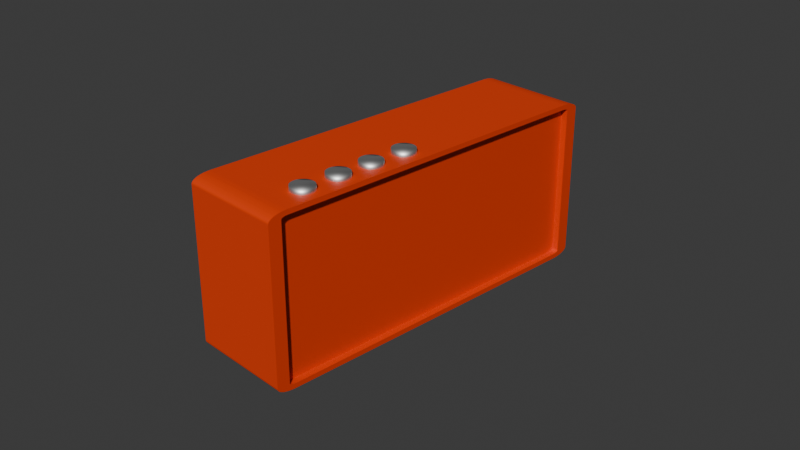 # Source: jukebox.blend  (saved by Blender 4.0.36; exported with 4.5.12 LTS)
import bpy
from mathutils import Matrix  # noqa: F401  (used for matrix-valued properties, if any)

bpy.ops.wm.read_factory_settings(use_empty=True)
scene = bpy.context.scene
scene.name = 'Scene'

# ---- collections
col_collection = bpy.data.collections.new('Collection'); scene.collection.children.link(col_collection)
col_handle = bpy.data.collections.new('Handle'); scene.collection.children.link(col_handle)

# ---- materials (node trees are filled in below, after node groups)
mat_material = bpy.data.materials.new('Material')
mat_material.alpha_threshold = 0.0
mat_material.roughness = 0.5
mat_material.line_color = (0.0, 0.0, 0.0, 1.0)
mat_dial = bpy.data.materials.new('Dial')

# ---- material node trees
mat_material.use_nodes = True; mat_material.node_tree.nodes.clear()
_N = mat_material.node_tree.nodes; _L = mat_material.node_tree.links
n0 = _N.new('ShaderNodeOutputMaterial'); n0.name = 'Material Output'; n0.location = (300, 300)
n1 = _N.new('ShaderNodeBsdfPrincipled'); n1.name = 'Principled BSDF'; n1.location = (10, 300)
n1.inputs[0].default_value = (0.8034, 0.04648, 0.0007251, 1.0)
n1.inputs[3].default_value = 1.45
_L.new(n1.outputs[0], n0.inputs[0])
n0.is_active_output = True
mat_dial.use_nodes = True; mat_dial.node_tree.nodes.clear()
_N = mat_dial.node_tree.nodes; _L = mat_dial.node_tree.links
n0 = _N.new('ShaderNodeBsdfPrincipled'); n0.name = 'Principled BSDF'; n0.location = (10, 300)
n0.inputs[1].default_value = 1.0
n0.inputs[3].default_value = 1.45
n1 = _N.new('ShaderNodeOutputMaterial'); n1.name = 'Material Output'; n1.location = (300, 300)
_L.new(n0.outputs[0], n1.inputs[0])
n1.is_active_output = True

# ---- world
world_world = bpy.data.worlds.new('World'); scene.world = world_world
world_world.use_nodes = True; world_world.node_tree.nodes.clear()
_N = world_world.node_tree.nodes; _L = world_world.node_tree.links
n0 = _N.new('ShaderNodeOutputWorld'); n0.name = 'World Output'; n0.location = (300, 300)
n1 = _N.new('ShaderNodeBackground'); n1.name = 'Background'; n1.location = (10, 300)
n1.inputs[0].default_value = (0.05088, 0.05088, 0.05088, 1.0)
_L.new(n1.outputs[0], n0.inputs[0])
n0.is_active_output = True
world_world.color = (0.05088, 0.05088, 0.05088)
world_world.use_sun_shadow = False
world_world.sun_shadow_jitter_overblur = 0.0

# ---- cameras
cam_camera = bpy.data.cameras.new('Camera')
cam_camera.clip_end = 100.0
cam_camera.ortho_scale = 7.314

# ---- meshes
me_cube = bpy.data.meshes.new('Cube')
me_cube.from_pydata([(1.0, 0.932, 1.06), (1.0, 0.8975, 1.095), (1.0, 0.9317, 1.065), (1.0, 0.9312, 1.069), (1.0, 0.9303, 1.072), (1.0, 0.9291, 1.075), (1.0, 0.9275, 1.078), (1.0, 0.9257, 1.081), (1.0, 0.9235, 1.084), (1.0, 0.9211, 1.086), (1.0, 0.9184, 1.088), (1.0, 0.9156, 1.09), (1.0, 0.9125, 1.092), (1.0, 0.9093, 1.093), (1.0, 0.906, 1.094), (1.0, 0.9027, 1.094), (1.0, 0.8975, -1.095), (1.0, 0.932, -1.06), (1.0, 0.9027, -1.094), (1.0, 0.906, -1.094), (1.0, 0.9093, -1.093), (1.0, 0.9125, -1.092), (1.0, 0.9156, -1.09), (1.0, 0.9184, -1.088), (1.0, 0.9211, -1.086), (1.0, 0.9235, -1.084), (1.0, 0.9257, -1.081), (1.0, 0.9275, -1.078), (1.0, 0.9291, -1.075), (1.0, 0.9303, -1.072), (1.0, 0.9312, -1.069), (1.0, 0.9317, -1.065), (1.0, -0.8975, 1.095), (1.0, -0.932, 1.06), (1.0, -0.9027, 1.094), (1.0, -0.906, 1.094), (1.0, -0.9093, 1.093), (1.0, -0.9125, 1.092), (1.0, -0.9156, 1.09), (1.0, -0.9184, 1.088), (1.0, -0.9211, 1.086), (1.0, -0.9235, 1.084), (1.0, -0.9257, 1.081), (1.0, -0.9275, 1.078), (1.0, -0.9291, 1.075), (1.0, -0.9303, 1.072), (1.0, -0.9312, 1.069), (1.0, -0.9317, 1.065), (1.0, -0.932, -1.06), (1.0, -0.8975, -1.095), (1.0, -0.9317, -1.065), (1.0, -0.9312, -1.069), (1.0, -0.9303, -1.072), (1.0, -0.9291, -1.075), (1.0, -0.9275, -1.078), (1.0, -0.9257, -1.081), (1.0, -0.9235, -1.084), (1.0, -0.9211, -1.086), (1.0, -0.9184, -1.088), (1.0, -0.9156, -1.09), (1.0, -0.9125, -1.092), (1.0, -0.9093, -1.093), (1.0, -0.906, -1.094), (1.0, -0.9027, -1.094), (-1.0, 0.8992, 1.163), (-1.0, 1.0, 1.062), (-1.0, 0.9098, 1.162), (-1.0, 0.9202, 1.16), (-1.0, 0.9304, 1.158), (-1.0, 0.9402, 1.154), (-1.0, 0.9496, 1.149), (-1.0, 0.9585, 1.143), (-1.0, 0.9667, 1.137), (-1.0, 0.9741, 1.129), (-1.0, 0.9808, 1.121), (-1.0, 0.9865, 1.112), (-1.0, 0.9913, 1.103), (-1.0, 0.9951, 1.093), (-1.0, 0.9978, 1.083), (-1.0, 0.9994, 1.072), (-1.0, 1.0, -1.062), (-1.0, 0.8992, -1.163), (-1.0, 0.9994, -1.072), (-1.0, 0.9978, -1.083), (-1.0, 0.9951, -1.093), (-1.0, 0.9913, -1.103), (-1.0, 0.9865, -1.112), (-1.0, 0.9808, -1.121), (-1.0, 0.9741, -1.129), (-1.0, 0.9667, -1.137), (-1.0, 0.9585, -1.143), (-1.0, 0.9496, -1.149), (-1.0, 0.9402, -1.154), (-1.0, 0.9304, -1.158), (-1.0, 0.9202, -1.16), (-1.0, 0.9098, -1.162), (-1.0, -1.0, 1.062), (-1.0, -0.8992, 1.163), (-1.0, -0.9994, 1.072), (-1.0, -0.9978, 1.083), (-1.0, -0.9951, 1.093), (-1.0, -0.9913, 1.103), (-1.0, -0.9865, 1.112), (-1.0, -0.9808, 1.121), (-1.0, -0.9741, 1.129), (-1.0, -0.9667, 1.137), (-1.0, -0.9585, 1.143), (-1.0, -0.9496, 1.149), (-1.0, -0.9402, 1.154), (-1.0, -0.9304, 1.158), (-1.0, -0.9202, 1.16), (-1.0, -0.9098, 1.162), (-1.0, -0.8992, -1.163), (-1.0, -1.0, -1.062), (-1.0, -0.9098, -1.162), (-1.0, -0.9202, -1.16), (-1.0, -0.9304, -1.158), (-1.0, -0.9402, -1.154), (-1.0, -0.9496, -1.149), (-1.0, -0.9585, -1.143), (-1.0, -0.9667, -1.137), (-1.0, -0.9741, -1.129), (-1.0, -0.9808, -1.121), (-1.0, -0.9865, -1.112), (-1.0, -0.9913, -1.103), (-1.0, -0.9951, -1.093), (-1.0, -0.9978, -1.083), (-1.0, -0.9994, -1.072), (1.0, 0.9098, -1.162), (1.0, 0.8992, -1.163), (1.0, 0.9202, -1.16), (1.0, 0.9304, -1.158), (1.0, 0.9402, -1.154), (1.0, 0.9496, -1.149), (1.0, 0.9585, -1.143), (1.0, 0.9667, -1.137), (1.0, 0.9741, -1.129), (1.0, 0.9808, -1.121), (1.0, 0.9865, -1.112), (1.0, 0.9913, -1.103), (1.0, 0.9951, -1.093), (1.0, 0.9978, -1.083), (1.0, 0.9994, -1.072), (1.0, 1.0, -1.062), (1.0, -0.9098, 1.162), (1.0, -0.8992, 1.163), (1.0, -0.9202, 1.16), (1.0, -0.9304, 1.158), (1.0, -0.9402, 1.154), (1.0, -0.9496, 1.149), (1.0, -0.9585, 1.143), (1.0, -0.9667, 1.137), (1.0, -0.9741, 1.129), (1.0, -0.9808, 1.121), (1.0, -0.9865, 1.112), (1.0, -0.9913, 1.103), (1.0, -0.9951, 1.093), (1.0, -0.9978, 1.083), (1.0, -0.9994, 1.072), (1.0, -1.0, 1.062), (1.0, -0.8992, -1.163), (1.0, -0.9098, -1.162), (1.0, -0.9202, -1.16), (1.0, -0.9304, -1.158), (1.0, -0.9402, -1.154), (1.0, -0.9496, -1.149), (1.0, -0.9585, -1.143), (1.0, -0.9667, -1.137), (1.0, -0.9741, -1.129), (1.0, -0.9808, -1.121), (1.0, -0.9865, -1.112), (1.0, -0.9913, -1.103), (1.0, -0.9951, -1.093), (1.0, -0.9978, -1.083), (1.0, -0.9994, -1.072), (1.0, -1.0, -1.062), (1.0, 0.8992, 1.163), (1.0, 0.9098, 1.162), (1.0, 0.9202, 1.16), (1.0, 0.9304, 1.158), (1.0, 0.9402, 1.154), (1.0, 0.9496, 1.149), (1.0, 0.9585, 1.143), (1.0, 0.9667, 1.137), (1.0, 0.9741, 1.129), (1.0, 0.9808, 1.121), (1.0, 0.9865, 1.112), (1.0, 0.9913, 1.103), (1.0, 0.9951, 1.093), (1.0, 0.9978, 1.083), (1.0, 0.9994, 1.072), (1.0, 1.0, 1.062), (0.8651, 0.9027, -1.094), (0.8651, 0.8975, -1.095), (0.8651, 0.906, -1.094), (0.8651, 0.9093, -1.093), (0.8651, 0.9125, -1.092), (0.8651, 0.9156, -1.09), (0.8651, 0.9184, -1.088), (0.8651, 0.9211, -1.086), (0.8651, 0.9235, -1.084), (0.8651, 0.9257, -1.081), (0.8651, 0.9275, -1.078), (0.8651, 0.9291, -1.075), (0.8651, 0.9303, -1.072), (0.8651, 0.9312, -1.069), (0.8651, 0.9317, -1.065), (0.8651, 0.932, -1.06), (0.8651, -0.9027, 1.094), (0.8651, -0.8975, 1.095), (0.8651, -0.906, 1.094), (0.8651, -0.9093, 1.093), (0.8651, -0.9125, 1.092), (0.8651, -0.9156, 1.09), (0.8651, -0.9184, 1.088), (0.8651, -0.9211, 1.086), (0.8651, -0.9235, 1.084), (0.8651, -0.9257, 1.081), (0.8651, -0.9275, 1.078), (0.8651, -0.9291, 1.075), (0.8651, -0.9303, 1.072), (0.8651, -0.9312, 1.069), (0.8651, -0.9317, 1.065), (0.8651, -0.932, 1.06), (0.8651, -0.8975, -1.095), (0.8651, -0.9027, -1.094), (0.8651, -0.906, -1.094), (0.8651, -0.9093, -1.093), (0.8651, -0.9125, -1.092), (0.8651, -0.9156, -1.09), (0.8651, -0.9184, -1.088), (0.8651, -0.9211, -1.086), (0.8651, -0.9235, -1.084), (0.8651, -0.9257, -1.081), (0.8651, -0.9275, -1.078), (0.8651, -0.9291, -1.075), (0.8651, -0.9303, -1.072), (0.8651, -0.9312, -1.069), (0.8651, -0.9317, -1.065), (0.8651, -0.932, -1.06), (0.8651, 0.8975, 1.095), (0.8651, 0.9027, 1.094), (0.8651, 0.906, 1.094), (0.8651, 0.9093, 1.093), (0.8651, 0.9125, 1.092), (0.8651, 0.9156, 1.09), (0.8651, 0.9184, 1.088), (0.8651, 0.9211, 1.086), (0.8651, 0.9235, 1.084), (0.8651, 0.9257, 1.081), (0.8651, 0.9275, 1.078), (0.8651, 0.9291, 1.075), (0.8651, 0.9303, 1.072), (0.8651, 0.9312, 1.069), (0.8651, 0.9317, 1.065), (0.8651, 0.932, 1.06)], [], [(81, 129, 160, 112), (112, 114, 115, 116, 117, 118, 119, 120, 121, 122, 123, 124, 125, 126, 127, 113, 96, 98, 99, 100, 101, 102, 103, 104, 105, 106, 107, 108, 109, 110, 111, 97, 64, 66, 67, 68, 69, 70, 71, 72, 73, 74, 75, 76, 77, 78, 79, 65, 80, 82, 83, 84, 85, 86, 87, 88, 89, 90, 91, 92, 93, 94, 95, 81), (175, 159, 96, 113), (176, 64, 97, 145), (52, 53, 235, 236), (129, 81, 95, 128), (128, 95, 94, 130), (130, 94, 93, 131), (131, 93, 92, 132), (132, 92, 91, 133), (133, 91, 90, 134), (134, 90, 89, 135), (135, 89, 88, 136), (136, 88, 87, 137), (137, 87, 86, 138), (138, 86, 85, 139), (139, 85, 84, 140), (140, 84, 83, 141), (141, 83, 82, 142), (142, 82, 80, 143), (145, 97, 111, 144), (144, 111, 110, 146), (146, 110, 109, 147), (147, 109, 108, 148), (148, 108, 107, 149), (149, 107, 106, 150), (150, 106, 105, 151), (151, 105, 104, 152), (152, 104, 103, 153), (153, 103, 102, 154), (154, 102, 101, 155), (155, 101, 100, 156), (156, 100, 99, 157), (157, 99, 98, 158), (158, 98, 96, 159), (112, 160, 161, 114), (114, 161, 162, 115), (115, 162, 163, 116), (116, 163, 164, 117), (117, 164, 165, 118), (118, 165, 166, 119), (119, 166, 167, 120), (120, 167, 168, 121), (121, 168, 169, 122), (122, 169, 170, 123), (123, 170, 171, 124), (124, 171, 172, 125), (125, 172, 173, 126), (126, 173, 174, 127), (127, 174, 175, 113), (64, 176, 177, 66), (66, 177, 178, 67), (67, 178, 179, 68), (68, 179, 180, 69), (69, 180, 181, 70), (70, 181, 182, 71), (71, 182, 183, 72), (72, 183, 184, 73), (73, 184, 185, 74), (74, 185, 186, 75), (75, 186, 187, 76), (76, 187, 188, 77), (77, 188, 189, 78), (78, 189, 190, 79), (79, 190, 191, 65), (80, 65, 191, 143), (18, 16, 129, 128), (19, 18, 128, 130), (20, 19, 130, 131), (21, 20, 131, 132), (22, 21, 132, 133), (23, 22, 133, 134), (24, 23, 134, 135), (25, 24, 135, 136), (26, 25, 136, 137), (27, 26, 137, 138), (28, 27, 138, 139), (29, 28, 139, 140), (30, 29, 140, 141), (31, 30, 141, 142), (17, 31, 142, 143), (34, 32, 145, 144), (35, 34, 144, 146), (36, 35, 146, 147), (37, 36, 147, 148), (38, 37, 148, 149), (39, 38, 149, 150), (40, 39, 150, 151), (41, 40, 151, 152), (42, 41, 152, 153), (43, 42, 153, 154), (44, 43, 154, 155), (45, 44, 155, 156), (46, 45, 156, 157), (47, 46, 157, 158), (33, 47, 158, 159), (49, 63, 161, 160), (63, 62, 162, 161), (62, 61, 163, 162), (61, 60, 164, 163), (60, 59, 165, 164), (59, 58, 166, 165), (58, 57, 167, 166), (57, 56, 168, 167), (56, 55, 169, 168), (55, 54, 170, 169), (54, 53, 171, 170), (53, 52, 172, 171), (52, 51, 173, 172), (51, 50, 174, 173), (50, 48, 175, 174), (1, 15, 177, 176), (15, 14, 178, 177), (14, 13, 179, 178), (13, 12, 180, 179), (12, 11, 181, 180), (11, 10, 182, 181), (10, 9, 183, 182), (9, 8, 184, 183), (8, 7, 185, 184), (7, 6, 186, 185), (6, 5, 187, 186), (5, 4, 188, 187), (4, 3, 189, 188), (3, 2, 190, 189), (2, 0, 191, 190), (0, 17, 143, 191), (16, 49, 160, 129), (32, 1, 176, 145), (48, 33, 159, 175), (193, 192, 194, 195, 196, 197, 198, 199, 200, 201, 202, 203, 204, 205, 206, 207, 255, 254, 253, 252, 251, 250, 249, 248, 247, 246, 245, 244, 243, 242, 241, 240, 209, 208, 210, 211, 212, 213, 214, 215, 216, 217, 218, 219, 220, 221, 222, 223, 239, 238, 237, 236, 235, 234, 233, 232, 231, 230, 229, 228, 227, 226, 225, 224), (32, 34, 208, 209), (51, 52, 236, 237), (34, 35, 210, 208), (50, 51, 237, 238), (35, 36, 211, 210), (48, 50, 238, 239), (36, 37, 212, 211), (15, 1, 240, 241), (37, 38, 213, 212), (14, 15, 241, 242), (38, 39, 214, 213), (13, 14, 242, 243), (39, 40, 215, 214), (12, 13, 243, 244), (40, 41, 216, 215), (11, 12, 244, 245), (41, 42, 217, 216), (10, 11, 245, 246), (42, 43, 218, 217), (9, 10, 246, 247), (43, 44, 219, 218), (8, 9, 247, 248), (44, 45, 220, 219), (16, 18, 192, 193), (7, 8, 248, 249), (45, 46, 221, 220), (18, 19, 194, 192), (6, 7, 249, 250), (46, 47, 222, 221), (19, 20, 195, 194), (5, 6, 250, 251), (47, 33, 223, 222), (20, 21, 196, 195), (4, 5, 251, 252), (63, 49, 224, 225), (21, 22, 197, 196), (3, 4, 252, 253), (62, 63, 225, 226), (22, 23, 198, 197), (2, 3, 253, 254), (61, 62, 226, 227), (23, 24, 199, 198), (0, 2, 254, 255), (60, 61, 227, 228), (24, 25, 200, 199), (17, 0, 255, 207), (59, 60, 228, 229), (25, 26, 201, 200), (49, 16, 193, 224), (58, 59, 229, 230), (26, 27, 202, 201), (1, 32, 209, 240), (57, 58, 230, 231), (27, 28, 203, 202), (33, 48, 239, 223), (56, 57, 231, 232), (28, 29, 204, 203), (55, 56, 232, 233), (29, 30, 205, 204), (54, 55, 233, 234), (30, 31, 206, 205), (53, 54, 234, 235), (31, 17, 207, 206)])
_uv = me_cube.uv_layers.new(name='UVMap')
_uv.uv.foreach_set('vector', [0.125, 0.5126, 0.375, 0.5126, 0.375, 0.7374, 0.125, 0.7374, 0.375, 0.0126, 0.3751, 0.01128, 0.3752, 0.009977, 0.3755, 0.008703, 0.3759, 0.007473, 0.3765, 0.006298, 0.3771, 0.005192, 0.3778, 0.004168, 0.3786, 0.003235, 0.3795, 0.002406, 0.3804, 0.001688, 0.3814, 0.001089, 0.3825, 0.0006165, 0.3836, 0.0002753, 0.3847, 6.901e-05, 0.3858, 0.0, 0.6142, 0.0, 0.6153, 6.901e-05, 0.6164, 0.0002753, 0.6175, 0.0006165, 0.6186, 0.001089, 0.6196, 0.001688, 0.6205, 0.002406, 0.6214, 0.003235, 0.6222, 0.004168, 0.6229, 0.005192, 0.6235, 0.006298, 0.6241, 0.007473, 0.6245, 0.008703, 0.6248, 0.009977, 0.6249, 0.01128, 0.625, 0.0126, 0.625, 0.2374, 0.6249, 0.2387, 0.6248, 0.24, 0.6245, 0.2413, 0.6241, 0.2425, 0.6235, 0.2437, 0.6229, 0.2448, 0.6222, 0.2458, 0.6214, 0.2468, 0.6205, 0.2476, 0.6196, 0.2483, 0.6186, 0.2489, 0.6175, 0.2494, 0.6164, 0.2497, 0.6153, 0.2499, 0.6142, 0.25, 0.3858, 0.25, 0.3847, 0.2499, 0.3836, 0.2497, 0.3825, 0.2494, 0.3814, 0.2489, 0.3804, 0.2483, 0.3795, 0.2476, 0.3786, 0.2468, 0.3778, 0.2458, 0.3771, 0.2448, 0.3765, 0.2437, 0.3759, 0.2425, 0.3755, 0.2413, 0.3752, 0.24, 0.3751, 0.2387, 0.375, 0.2374, 0.3858, 0.75, 0.6142, 0.75, 0.6142, 1.0, 0.3858, 1.0, 0.625, 0.5126, 0.875, 0.5126, 0.875, 0.7374, 0.625, 0.7374, 0.3847, 0.7413, 0.3844, 0.7411, 0.3844, 0.7411, 0.3847, 0.7413, 0.375, 0.5126, 0.125, 0.5126, 0.125, 0.5113, 0.375, 0.5113, 0.375, 0.5113, 0.125, 0.5113, 0.125, 0.51, 0.375, 0.51, 0.375, 0.51, 0.125, 0.51, 0.125, 0.5087, 0.375, 0.5087, 0.375, 0.5087, 0.125, 0.5087, 0.125, 0.5075, 0.375, 0.5075, 0.375, 0.5075, 0.125, 0.5075, 0.125, 0.5063, 0.375, 0.5063, 0.375, 0.5063, 0.125, 0.5063, 0.125, 0.5052, 0.375, 0.5052, 0.375, 0.5052, 0.125, 0.5052, 0.125, 0.5042, 0.375, 0.5042, 0.375, 0.5042, 0.125, 0.5042, 0.125, 0.5, 0.375, 0.5, 0.375, 0.5, 0.375, 0.25, 0.3795, 0.25, 0.3795, 0.5, 0.3795, 0.5, 0.3795, 0.25, 0.3804, 0.25, 0.3804, 0.5, 0.3804, 0.5, 0.3804, 0.25, 0.3814, 0.25, 0.3814, 0.5, 0.3814, 0.5, 0.3814, 0.25, 0.3825, 0.25, 0.3825, 0.5, 0.3825, 0.5, 0.3825, 0.25, 0.3836, 0.25, 0.3836, 0.5, 0.3836, 0.5, 0.3836, 0.25, 0.3847, 0.25, 0.3847, 0.5, 0.3847, 0.5, 0.3847, 0.25, 0.3858, 0.25, 0.3858, 0.5, 0.625, 0.7374, 0.875, 0.7374, 0.875, 0.7387, 0.625, 0.7387, 0.625, 0.7387, 0.875, 0.7387, 0.875, 0.74, 0.625, 0.74, 0.625, 0.74, 0.875, 0.74, 0.875, 0.7413, 0.625, 0.7413, 0.625, 0.7413, 0.875, 0.7413, 0.875, 0.7425, 0.625, 0.7425, 0.625, 0.7425, 0.875, 0.7425, 0.875, 0.7437, 0.625, 0.7437, 0.625, 0.7437, 0.875, 0.7437, 0.875, 0.7448, 0.625, 0.7448, 0.625, 0.7448, 0.875, 0.7448, 0.875, 0.75, 0.625, 0.75, 0.625, 0.75, 0.625, 1.0, 0.6214, 1.0, 0.6214, 0.75, 0.6214, 0.75, 0.6214, 1.0, 0.6205, 1.0, 0.6205, 0.75, 0.6205, 0.75, 0.6205, 1.0, 0.6196, 1.0, 0.6196, 0.75, 0.6196, 0.75, 0.6196, 1.0, 0.6186, 1.0, 0.6186, 0.75, 0.6186, 0.75, 0.6186, 1.0, 0.6175, 1.0, 0.6175, 0.75, 0.6175, 0.75, 0.6175, 1.0, 0.6164, 1.0, 0.6164, 0.75, 0.6164, 0.75, 0.6164, 1.0, 0.6153, 1.0, 0.6153, 0.75, 0.6153, 0.75, 0.6153, 1.0, 0.6142, 1.0, 0.6142, 0.75, 0.125, 0.7374, 0.375, 0.7374, 0.375, 0.7387, 0.125, 0.7387, 0.125, 0.7387, 0.375, 0.7387, 0.375, 0.74, 0.125, 0.74, 0.125, 0.74, 0.375, 0.74, 0.375, 0.7413, 0.125, 0.7413, 0.125, 0.7413, 0.375, 0.7413, 0.375, 0.7425, 0.125, 0.7425, 0.125, 0.7425, 0.375, 0.7425, 0.375, 0.7437, 0.125, 0.7437, 0.125, 0.7437, 0.375, 0.7437, 0.375, 0.7448, 0.125, 0.7448, 0.125, 0.7448, 0.375, 0.7448, 0.375, 0.7458, 0.125, 0.7458, 0.125, 0.7458, 0.375, 0.7458, 0.375, 0.75, 0.125, 0.75, 0.375, 1.0, 0.375, 0.75, 0.3795, 0.75, 0.3795, 1.0, 0.3795, 1.0, 0.3795, 0.75, 0.3804, 0.75, 0.3804, 1.0, 0.3804, 1.0, 0.3804, 0.75, 0.3814, 0.75, 0.3814, 1.0, 0.3814, 1.0, 0.3814, 0.75, 0.3825, 0.75, 0.3825, 1.0, 0.3825, 1.0, 0.3825, 0.75, 0.3836, 0.75, 0.3836, 1.0, 0.3836, 1.0, 0.3836, 0.75, 0.3847, 0.75, 0.3847, 1.0, 0.3847, 1.0, 0.3847, 0.75, 0.3858, 0.75, 0.3858, 1.0, 0.875, 0.5126, 0.625, 0.5126, 0.625, 0.5113, 0.875, 0.5113, 0.875, 0.5113, 0.625, 0.5113, 0.625, 0.51, 0.875, 0.51, 0.875, 0.51, 0.625, 0.51, 0.625, 0.5087, 0.875, 0.5087, 0.875, 0.5087, 0.625, 0.5087, 0.625, 0.5075, 0.875, 0.5075, 0.875, 0.5075, 0.625, 0.5075, 0.625, 0.5063, 0.875, 0.5063, 0.875, 0.5063, 0.625, 0.5063, 0.625, 0.5052, 0.875, 0.5052, 0.875, 0.5052, 0.625, 0.5052, 0.625, 0.5, 0.875, 0.5, 0.625, 0.25, 0.625, 0.5, 0.6214, 0.5, 0.6214, 0.25, 0.6214, 0.25, 0.6214, 0.5, 0.6205, 0.5, 0.6205, 0.25, 0.6205, 0.25, 0.6205, 0.5, 0.6196, 0.5, 0.6196, 0.25, 0.6196, 0.25, 0.6196, 0.5, 0.6186, 0.5, 0.6186, 0.25, 0.6186, 0.25, 0.6186, 0.5, 0.6175, 0.5, 0.6175, 0.25, 0.6175, 0.25, 0.6175, 0.5, 0.6164, 0.5, 0.6164, 0.25, 0.6164, 0.25, 0.6164, 0.5, 0.6153, 0.5, 0.6153, 0.25, 0.6153, 0.25, 0.6153, 0.5, 0.6142, 0.5, 0.6142, 0.25, 0.3858, 0.25, 0.6142, 0.25, 0.6142, 0.5, 0.3858, 0.5, 0.3823, 0.5122, 0.3823, 0.5128, 0.375, 0.5126, 0.3751, 0.5113, 0.3824, 0.5117, 0.3823, 0.5122, 0.3751, 0.5113, 0.3752, 0.51, 0.3825, 0.5113, 0.3824, 0.5117, 0.3752, 0.51, 0.3755, 0.5087, 0.3826, 0.5109, 0.3825, 0.5113, 0.3755, 0.5087, 0.3759, 0.5075, 0.3828, 0.5106, 0.3826, 0.5109, 0.3759, 0.5075, 0.3765, 0.5063, 0.383, 0.5102, 0.3828, 0.5106, 0.3765, 0.5063, 0.3771, 0.5052, 0.3832, 0.5099, 0.383, 0.5102, 0.3771, 0.5052, 0.3778, 0.5042, 0.3835, 0.5096, 0.3832, 0.5099, 0.3778, 0.5042, 0.3786, 0.5032, 0.3838, 0.5093, 0.3835, 0.5096, 0.3786, 0.5032, 0.3795, 0.5024, 0.3841, 0.5091, 0.3838, 0.5093, 0.3795, 0.5024, 0.3804, 0.5017, 0.3844, 0.5089, 0.3841, 0.5091, 0.3804, 0.5017, 0.3814, 0.5011, 0.3847, 0.5087, 0.3844, 0.5089, 0.3814, 0.5011, 0.3825, 0.5006, 0.3851, 0.5086, 0.3847, 0.5087, 0.3825, 0.5006, 0.3836, 0.5003, 0.3855, 0.5085, 0.3851, 0.5086, 0.3836, 0.5003, 0.3847, 0.5001, 0.386, 0.5085, 0.3855, 0.5085, 0.3847, 0.5001, 0.3858, 0.5, 0.6177, 0.7378, 0.6177, 0.7372, 0.625, 0.7374, 0.6249, 0.7387, 0.6176, 0.7383, 0.6177, 0.7378, 0.6249, 0.7387, 0.6248, 0.74, 0.6175, 0.7387, 0.6176, 0.7383, 0.6248, 0.74, 0.6245, 0.7413, 0.6174, 0.7391, 0.6175, 0.7387, 0.6245, 0.7413, 0.6241, 0.7425, 0.6172, 0.7394, 0.6174, 0.7391, 0.6241, 0.7425, 0.6235, 0.7437, 0.617, 0.7398, 0.6172, 0.7394, 0.6235, 0.7437, 0.6229, 0.7448, 0.6168, 0.7401, 0.617, 0.7398, 0.6229, 0.7448, 0.6222, 0.7458, 0.6165, 0.7404, 0.6168, 0.7401, 0.6222, 0.7458, 0.6214, 0.7468, 0.6162, 0.7407, 0.6165, 0.7404, 0.6214, 0.7468, 0.6205, 0.7476, 0.6159, 0.7409, 0.6162, 0.7407, 0.6205, 0.7476, 0.6196, 0.7483, 0.6156, 0.7411, 0.6159, 0.7409, 0.6196, 0.7483, 0.6186, 0.7489, 0.6153, 0.7413, 0.6156, 0.7411, 0.6186, 0.7489, 0.6175, 0.7494, 0.6149, 0.7414, 0.6153, 0.7413, 0.6175, 0.7494, 0.6164, 0.7497, 0.6145, 0.7415, 0.6149, 0.7414, 0.6164, 0.7497, 0.6153, 0.7499, 0.614, 0.7415, 0.6145, 0.7415, 0.6153, 0.7499, 0.6142, 0.75, 0.3823, 0.7372, 0.3823, 0.7378, 0.3751, 0.7387, 0.375, 0.7374, 0.3823, 0.7378, 0.3824, 0.7383, 0.3752, 0.74, 0.3751, 0.7387, 0.3824, 0.7383, 0.3825, 0.7387, 0.3755, 0.7413, 0.3752, 0.74, 0.3825, 0.7387, 0.3826, 0.7391, 0.3759, 0.7425, 0.3755, 0.7413, 0.3826, 0.7391, 0.3828, 0.7394, 0.3765, 0.7437, 0.3759, 0.7425, 0.3828, 0.7394, 0.383, 0.7398, 0.3771, 0.7448, 0.3765, 0.7437, 0.383, 0.7398, 0.3832, 0.7401, 0.3778, 0.7458, 0.3771, 0.7448, 0.3832, 0.7401, 0.3835, 0.7404, 0.3786, 0.7468, 0.3778, 0.7458, 0.3835, 0.7404, 0.3838, 0.7407, 0.3795, 0.7476, 0.3786, 0.7468, 0.3838, 0.7407, 0.3841, 0.7409, 0.3804, 0.7483, 0.3795, 0.7476, 0.3841, 0.7409, 0.3844, 0.7411, 0.3814, 0.7489, 0.3804, 0.7483, 0.3844, 0.7411, 0.3847, 0.7413, 0.3825, 0.7494, 0.3814, 0.7489, 0.3847, 0.7413, 0.3851, 0.7414, 0.3836, 0.7497, 0.3825, 0.7494, 0.3851, 0.7414, 0.3855, 0.7415, 0.3847, 0.7499, 0.3836, 0.7497, 0.3855, 0.7415, 0.386, 0.7415, 0.3858, 0.75, 0.3847, 0.7499, 0.6177, 0.5128, 0.6177, 0.5122, 0.6249, 0.5113, 0.625, 0.5126, 0.6177, 0.5122, 0.6176, 0.5117, 0.6248, 0.51, 0.6249, 0.5113, 0.6176, 0.5117, 0.6175, 0.5113, 0.6245, 0.5087, 0.6248, 0.51, 0.6175, 0.5113, 0.6174, 0.5109, 0.6241, 0.5075, 0.6245, 0.5087, 0.6174, 0.5109, 0.6172, 0.5106, 0.6235, 0.5063, 0.6241, 0.5075, 0.6172, 0.5106, 0.617, 0.5102, 0.6229, 0.5052, 0.6235, 0.5063, 0.617, 0.5102, 0.6168, 0.5099, 0.6222, 0.5042, 0.6229, 0.5052, 0.6168, 0.5099, 0.6165, 0.5096, 0.6214, 0.5032, 0.6222, 0.5042, 0.6165, 0.5096, 0.6162, 0.5093, 0.6205, 0.5024, 0.6214, 0.5032, 0.6162, 0.5093, 0.6159, 0.5091, 0.6196, 0.5017, 0.6205, 0.5024, 0.6159, 0.5091, 0.6156, 0.5089, 0.6186, 0.5011, 0.6196, 0.5017, 0.6156, 0.5089, 0.6153, 0.5087, 0.6175, 0.5006, 0.6186, 0.5011, 0.6153, 0.5087, 0.6149, 0.5086, 0.6164, 0.5003, 0.6175, 0.5006, 0.6149, 0.5086, 0.6145, 0.5085, 0.6153, 0.5001, 0.6164, 0.5003, 0.6145, 0.5085, 0.614, 0.5085, 0.6142, 0.5, 0.6153, 0.5001, 0.614, 0.5085, 0.386, 0.5085, 0.3858, 0.5, 0.6142, 0.5, 0.3823, 0.5128, 0.3823, 0.7372, 0.375, 0.7374, 0.375, 0.5126, 0.6177, 0.7372, 0.6177, 0.5128, 0.625, 0.5126, 0.625, 0.7374, 0.386, 0.7415, 0.614, 0.7415, 0.6142, 0.75, 0.3858, 0.75, 0.3823, 0.5128, 0.3823, 0.5122, 0.3824, 0.5117, 0.3825, 0.5113, 0.3826, 0.5109, 0.3828, 0.5106, 0.383, 0.5102, 0.3832, 0.5099, 0.3835, 0.5096, 0.3838, 0.5093, 0.3841, 0.5091, 0.3844, 0.5089, 0.3847, 0.5087, 0.3851, 0.5086, 0.3855, 0.5085, 0.386, 0.5085, 0.614, 0.5085, 0.6145, 0.5085, 0.6149, 0.5086, 0.6153, 0.5087, 0.6156, 0.5089, 0.6159, 0.5091, 0.6162, 0.5093, 0.6165, 0.5096, 0.6168, 0.5099, 0.617, 0.5102, 0.6172, 0.5106, 0.6174, 0.5109, 0.6175, 0.5113, 0.6176, 0.5117, 0.6177, 0.5122, 0.6177, 0.5128, 0.6177, 0.7372, 0.6177, 0.7378, 0.6176, 0.7383, 0.6175, 0.7387, 0.6174, 0.7391, 0.6172, 0.7394, 0.617, 0.7398, 0.6168, 0.7401, 0.6165, 0.7404, 0.6162, 0.7407, 0.6159, 0.7409, 0.6156, 0.7411, 0.6153, 0.7413, 0.6149, 0.7414, 0.6145, 0.7415, 0.614, 0.7415, 0.386, 0.7415, 0.3855, 0.7415, 0.3851, 0.7414, 0.3847, 0.7413, 0.3844, 0.7411, 0.3841, 0.7409, 0.3838, 0.7407, 0.3835, 0.7404, 0.3832, 0.7401, 0.383, 0.7398, 0.3828, 0.7394, 0.3826, 0.7391, 0.3825, 0.7387, 0.3824, 0.7383, 0.3823, 0.7378, 0.3823, 0.7372, 0.6177, 0.7372, 0.6177, 0.7378, 0.6177, 0.7378, 0.6177, 0.7372, 0.3851, 0.7414, 0.3847, 0.7413, 0.3847, 0.7413, 0.3851, 0.7414, 0.6177, 0.7378, 0.6176, 0.7383, 0.6176, 0.7383, 0.6177, 0.7378, 0.3855, 0.7415, 0.3851, 0.7414, 0.3851, 0.7414, 0.3855, 0.7415, 0.6176, 0.7383, 0.6175, 0.7387, 0.6175, 0.7387, 0.6176, 0.7383, 0.386, 0.7415, 0.3855, 0.7415, 0.3855, 0.7415, 0.386, 0.7415, 0.6175, 0.7387, 0.6174, 0.7391, 0.6174, 0.7391, 0.6175, 0.7387, 0.6177, 0.5122, 0.6177, 0.5128, 0.6177, 0.5128, 0.6177, 0.5122, 0.6174, 0.7391, 0.6172, 0.7394, 0.6172, 0.7394, 0.6174, 0.7391, 0.6176, 0.5117, 0.6177, 0.5122, 0.6177, 0.5122, 0.6176, 0.5117, 0.6172, 0.7394, 0.617, 0.7398, 0.617, 0.7398, 0.6172, 0.7394, 0.6175, 0.5113, 0.6176, 0.5117, 0.6176, 0.5117, 0.6175, 0.5113, 0.617, 0.7398, 0.6168, 0.7401, 0.6168, 0.7401, 0.617, 0.7398, 0.6174, 0.5109, 0.6175, 0.5113, 0.6175, 0.5113, 0.6174, 0.5109, 0.6168, 0.7401, 0.6165, 0.7404, 0.6165, 0.7404, 0.6168, 0.7401, 0.6172, 0.5106, 0.6174, 0.5109, 0.6174, 0.5109, 0.6172, 0.5106, 0.6165, 0.7404, 0.6162, 0.7407, 0.6162, 0.7407, 0.6165, 0.7404, 0.617, 0.5102, 0.6172, 0.5106, 0.6172, 0.5106, 0.617, 0.5102, 0.6162, 0.7407, 0.6159, 0.7409, 0.6159, 0.7409, 0.6162, 0.7407, 0.6168, 0.5099, 0.617, 0.5102, 0.617, 0.5102, 0.6168, 0.5099, 0.6159, 0.7409, 0.6156, 0.7411, 0.6156, 0.7411, 0.6159, 0.7409, 0.6165, 0.5096, 0.6168, 0.5099, 0.6168, 0.5099, 0.6165, 0.5096, 0.6156, 0.7411, 0.6153, 0.7413, 0.6153, 0.7413, 0.6156, 0.7411, 0.3823, 0.5128, 0.3823, 0.5122, 0.3823, 0.5122, 0.3823, 0.5128, 0.6162, 0.5093, 0.6165, 0.5096, 0.6165, 0.5096, 0.6162, 0.5093, 0.6153, 0.7413, 0.6149, 0.7414, 0.6149, 0.7414, 0.6153, 0.7413, 0.3823, 0.5122, 0.3824, 0.5117, 0.3824, 0.5117, 0.3823, 0.5122, 0.6159, 0.5091, 0.6162, 0.5093, 0.6162, 0.5093, 0.6159, 0.5091, 0.6149, 0.7414, 0.6145, 0.7415, 0.6145, 0.7415, 0.6149, 0.7414, 0.3824, 0.5117, 0.3825, 0.5113, 0.3825, 0.5113, 0.3824, 0.5117, 0.6156, 0.5089, 0.6159, 0.5091, 0.6159, 0.5091, 0.6156, 0.5089, 0.6145, 0.7415, 0.614, 0.7415, 0.614, 0.7415, 0.6145, 0.7415, 0.3825, 0.5113, 0.3826, 0.5109, 0.3826, 0.5109, 0.3825, 0.5113, 0.6153, 0.5087, 0.6156, 0.5089, 0.6156, 0.5089, 0.6153, 0.5087, 0.3823, 0.7378, 0.3823, 0.7372, 0.3823, 0.7372, 0.3823, 0.7378, 0.3826, 0.5109, 0.3828, 0.5106, 0.3828, 0.5106, 0.3826, 0.5109, 0.6149, 0.5086, 0.6153, 0.5087, 0.6153, 0.5087, 0.6149, 0.5086, 0.3824, 0.7383, 0.3823, 0.7378, 0.3823, 0.7378, 0.3824, 0.7383, 0.3828, 0.5106, 0.383, 0.5102, 0.383, 0.5102, 0.3828, 0.5106, 0.6145, 0.5085, 0.6149, 0.5086, 0.6149, 0.5086, 0.6145, 0.5085, 0.3825, 0.7387, 0.3824, 0.7383, 0.3824, 0.7383, 0.3825, 0.7387, 0.383, 0.5102, 0.3832, 0.5099, 0.3832, 0.5099, 0.383, 0.5102, 0.614, 0.5085, 0.6145, 0.5085, 0.6145, 0.5085, 0.614, 0.5085, 0.3826, 0.7391, 0.3825, 0.7387, 0.3825, 0.7387, 0.3826, 0.7391, 0.3832, 0.5099, 0.3835, 0.5096, 0.3835, 0.5096, 0.3832, 0.5099, 0.386, 0.5085, 0.614, 0.5085, 0.614, 0.5085, 0.386, 0.5085, 0.3828, 0.7394, 0.3826, 0.7391, 0.3826, 0.7391, 0.3828, 0.7394, 0.3835, 0.5096, 0.3838, 0.5093, 0.3838, 0.5093, 0.3835, 0.5096, 0.3823, 0.7372, 0.3823, 0.5128, 0.3823, 0.5128, 0.3823, 0.7372, 0.383, 0.7398, 0.3828, 0.7394, 0.3828, 0.7394, 0.383, 0.7398, 0.3838, 0.5093, 0.3841, 0.5091, 0.3841, 0.5091, 0.3838, 0.5093, 0.6177, 0.5128, 0.6177, 0.7372, 0.6177, 0.7372, 0.6177, 0.5128, 0.3832, 0.7401, 0.383, 0.7398, 0.383, 0.7398, 0.3832, 0.7401, 0.3841, 0.5091, 0.3844, 0.5089, 0.3844, 0.5089, 0.3841, 0.5091, 0.614, 0.7415, 0.386, 0.7415, 0.386, 0.7415, 0.614, 0.7415, 0.3835, 0.7404, 0.3832, 0.7401, 0.3832, 0.7401, 0.3835, 0.7404, 0.3844, 0.5089, 0.3847, 0.5087, 0.3847, 0.5087, 0.3844, 0.5089, 0.3838, 0.7407, 0.3835, 0.7404, 0.3835, 0.7404, 0.3838, 0.7407, 0.3847, 0.5087, 0.3851, 0.5086, 0.3851, 0.5086, 0.3847, 0.5087, 0.3841, 0.7409, 0.3838, 0.7407, 0.3838, 0.7407, 0.3841, 0.7409, 0.3851, 0.5086, 0.3855, 0.5085, 0.3855, 0.5085, 0.3851, 0.5086, 0.3844, 0.7411, 0.3841, 0.7409, 0.3841, 0.7409, 0.3844, 0.7411, 0.3855, 0.5085, 0.386, 0.5085, 0.386, 0.5085, 0.3855, 0.5085])
me_cube.materials.append(mat_material)
me_cube.use_mirror_vertex_groups = False
me_cube.update()
me_circle_001 = bpy.data.meshes.new('Circle.001')
me_circle_001.from_pydata([(0.0, 0.71, 0.0), (-0.04458, 0.7086, 0.0), (-0.08899, 0.7044, 0.0), (-0.133, 0.6974, 0.0), (-0.1766, 0.6877, 0.0), (-0.2194, 0.6753, 0.0), (-0.2614, 0.6601, 0.0), (-0.3023, 0.6424, 0.0), (-0.342, 0.6222, 0.0), (-0.3804, 0.5995, 0.0), (-0.4173, 0.5744, 0.0), (-0.4526, 0.5471, 0.0), (-0.486, 0.5176, 0.0), (-0.5176, 0.486, 0.0), (-0.5471, 0.4526, 0.0), (-0.5744, 0.4173, 0.0), (-0.5995, 0.3804, 0.0), (-0.6222, 0.342, 0.0), (-0.6424, 0.3023, 0.0), (-0.6601, 0.2614, 0.0), (-0.6753, 0.2194, 0.0), (-0.6877, 0.1766, 0.0), (-0.6974, 0.133, 0.0), (-0.7044, 0.08899, 0.0), (-0.7086, 0.04458, 0.0), (-0.71, 0.0, 0.0), (-0.7086, -0.04458, 0.0), (-0.7044, -0.08899, 0.0), (-0.6974, -0.133, 0.0), (-0.6877, -0.1766, 0.0), (-0.6753, -0.2194, 0.0), (-0.6601, -0.2614, 0.0), (-0.6424, -0.3023, 0.0), (-0.6222, -0.342, 0.0), (-0.5995, -0.3804, 0.0), (-0.5744, -0.4173, 0.0), (-0.5471, -0.4526, 0.0), (-0.5176, -0.486, 0.0), (-0.486, -0.5176, 0.0), (-0.4526, -0.5471, 0.0), (-0.4173, -0.5744, 0.0), (-0.3804, -0.5995, 0.0), (-0.342, -0.6222, 0.0), (-0.3023, -0.6424, 0.0), (-0.2614, -0.6601, 0.0), (-0.2194, -0.6753, 0.0), (-0.1766, -0.6877, 0.0), (-0.133, -0.6974, 0.0), (-0.08899, -0.7044, 0.0), (-0.04458, -0.7086, 0.0), (0.0, -0.71, 0.0), (0.04458, -0.7086, 0.0), (0.08899, -0.7044, 0.0), (0.133, -0.6974, 0.0), (0.1766, -0.6877, 0.0), (0.2194, -0.6753, 0.0), (0.2614, -0.6601, 0.0), (0.3023, -0.6424, 0.0), (0.342, -0.6222, 0.0), (0.3804, -0.5995, 0.0), (0.4173, -0.5744, 0.0), (0.4526, -0.5471, 0.0), (0.486, -0.5176, 0.0), (0.5176, -0.486, 0.0), (0.5471, -0.4526, 0.0), (0.5744, -0.4173, 0.0), (0.5995, -0.3804, 0.0), (0.6222, -0.342, 0.0), (0.6424, -0.3023, 0.0), (0.6601, -0.2614, 0.0), (0.6753, -0.2194, 0.0), (0.6877, -0.1766, 0.0), (0.6974, -0.133, 0.0), (0.7044, -0.08899, 0.0), (0.7086, -0.04458, 0.0), (0.71, 0.0, 0.0), (0.7086, 0.04458, 0.0), (0.7044, 0.08899, 0.0), (0.6974, 0.133, 0.0), (0.6877, 0.1766, 0.0), (0.6753, 0.2194, 0.0), (0.6601, 0.2614, 0.0), (0.6424, 0.3023, 0.0), (0.6222, 0.342, 0.0), (0.5995, 0.3804, 0.0), (0.5744, 0.4173, 0.0), (0.5471, 0.4526, 0.0), (0.5176, 0.486, 0.0), (0.486, 0.5176, 0.0), (0.4526, 0.5471, 0.0), (0.4173, 0.5744, 0.0), (0.3804, 0.5995, 0.0), (0.342, 0.6222, 0.0), (0.3023, 0.6424, 0.0), (0.2614, 0.6601, 0.0), (0.2194, 0.6753, 0.0), (0.1766, 0.6877, 0.0), (0.133, 0.6974, 0.0), (0.08899, 0.7044, 0.0), (0.04458, 0.7086, 0.0), (0.0, 0.71, 0.2898), (-0.04458, 0.7086, 0.2898), (-0.08899, 0.7044, 0.2898), (-0.133, 0.6974, 0.2898), (-0.1766, 0.6877, 0.2898), (-0.2194, 0.6753, 0.2898), (-0.2614, 0.6601, 0.2898), (-0.3023, 0.6424, 0.2898), (-0.342, 0.6222, 0.2898), (-0.3804, 0.5995, 0.2898), (-0.4173, 0.5744, 0.2898), (-0.4526, 0.5471, 0.2898), (-0.486, 0.5176, 0.2898), (-0.5176, 0.486, 0.2898), (-0.5471, 0.4526, 0.2898), (-0.5744, 0.4173, 0.2898), (-0.5995, 0.3804, 0.2898), (-0.6222, 0.342, 0.2898), (-0.6424, 0.3023, 0.2898), (-0.6601, 0.2614, 0.2898), (-0.6753, 0.2194, 0.2898), (-0.6877, 0.1766, 0.2898), (-0.6974, 0.133, 0.2898), (-0.7044, 0.08899, 0.2898), (-0.7086, 0.04458, 0.2898), (-0.71, 0.0, 0.2898), (-0.7086, -0.04458, 0.2898), (-0.7044, -0.08899, 0.2898), (-0.6974, -0.133, 0.2898), (-0.6877, -0.1766, 0.2898), (-0.6753, -0.2194, 0.2898), (-0.6601, -0.2614, 0.2898), (-0.6424, -0.3023, 0.2898), (-0.6222, -0.342, 0.2898), (-0.5995, -0.3804, 0.2898), (-0.5744, -0.4173, 0.2898), (-0.5471, -0.4526, 0.2898), (-0.5176, -0.486, 0.2898), (-0.486, -0.5176, 0.2898), (-0.4526, -0.5471, 0.2898), (-0.4173, -0.5744, 0.2898), (-0.3804, -0.5995, 0.2898), (-0.342, -0.6222, 0.2898), (-0.3023, -0.6424, 0.2898), (-0.2614, -0.6601, 0.2898), (-0.2194, -0.6753, 0.2898), (-0.1766, -0.6877, 0.2898), (-0.133, -0.6974, 0.2898), (-0.08899, -0.7044, 0.2898), (-0.04458, -0.7086, 0.2898), (0.0, -0.71, 0.2898), (0.04458, -0.7086, 0.2898), (0.08899, -0.7044, 0.2898), (0.133, -0.6974, 0.2898), (0.1766, -0.6877, 0.2898), (0.2194, -0.6753, 0.2898), (0.2614, -0.6601, 0.2898), (0.3023, -0.6424, 0.2898), (0.342, -0.6222, 0.2898), (0.3804, -0.5995, 0.2898), (0.4173, -0.5744, 0.2898), (0.4526, -0.5471, 0.2898), (0.486, -0.5176, 0.2898), (0.5176, -0.486, 0.2898), (0.5471, -0.4526, 0.2898), (0.5744, -0.4173, 0.2898), (0.5995, -0.3804, 0.2898), (0.6222, -0.342, 0.2898), (0.6424, -0.3023, 0.2898), (0.6601, -0.2614, 0.2898), (0.6753, -0.2194, 0.2898), (0.6877, -0.1766, 0.2898), (0.6974, -0.133, 0.2898), (0.7044, -0.08899, 0.2898), (0.7086, -0.04458, 0.2898), (0.71, 0.0, 0.2898), (0.7086, 0.04458, 0.2898), (0.7044, 0.08899, 0.2898), (0.6974, 0.133, 0.2898), (0.6877, 0.1766, 0.2898), (0.6753, 0.2194, 0.2898), (0.6601, 0.2614, 0.2898), (0.6424, 0.3023, 0.2898), (0.6222, 0.342, 0.2898), (0.5995, 0.3804, 0.2898), (0.5744, 0.4173, 0.2898), (0.5471, 0.4526, 0.2898), (0.5176, 0.486, 0.2898), (0.486, 0.5176, 0.2898), (0.4526, 0.5471, 0.2898), (0.4173, 0.5744, 0.2898), (0.3804, 0.5995, 0.2898), (0.342, 0.6222, 0.2898), (0.3023, 0.6424, 0.2898), (0.2614, 0.6601, 0.2898), (0.2194, 0.6753, 0.2898), (0.1766, 0.6877, 0.2898), (0.133, 0.6974, 0.2898), (0.08899, 0.7044, 0.2898), (0.04458, 0.7086, 0.2898)], [], [(89, 90, 190, 189), (38, 39, 139, 138), (90, 91, 191, 190), (39, 40, 140, 139), (91, 92, 192, 191), (40, 41, 141, 140), (92, 93, 193, 192), (41, 42, 142, 141), (93, 94, 194, 193), (42, 43, 143, 142), (94, 95, 195, 194), (43, 44, 144, 143), (95, 96, 196, 195), (44, 45, 145, 144), (96, 97, 197, 196), (45, 46, 146, 145), (97, 98, 198, 197), (46, 47, 147, 146), (98, 99, 199, 198), (47, 48, 148, 147), (99, 0, 100, 199), (48, 49, 149, 148), (49, 50, 150, 149), (50, 51, 151, 150), (51, 52, 152, 151), (0, 1, 101, 100), (52, 53, 153, 152), (1, 2, 102, 101), (53, 54, 154, 153), (2, 3, 103, 102), (54, 55, 155, 154), (3, 4, 104, 103), (55, 56, 156, 155), (4, 5, 105, 104), (56, 57, 157, 156), (5, 6, 106, 105), (57, 58, 158, 157), (6, 7, 107, 106), (58, 59, 159, 158), (7, 8, 108, 107), (59, 60, 160, 159), (8, 9, 109, 108), (60, 61, 161, 160), (9, 10, 110, 109), (61, 62, 162, 161), (10, 11, 111, 110), (62, 63, 163, 162), (11, 12, 112, 111), (63, 64, 164, 163), (12, 13, 113, 112), (64, 65, 165, 164), (13, 14, 114, 113), (65, 66, 166, 165), (14, 15, 115, 114), (66, 67, 167, 166), (15, 16, 116, 115), (67, 68, 168, 167), (16, 17, 117, 116), (68, 69, 169, 168), (17, 18, 118, 117), (69, 70, 170, 169), (18, 19, 119, 118), (70, 71, 171, 170), (19, 20, 120, 119), (71, 72, 172, 171), (20, 21, 121, 120), (72, 73, 173, 172), (21, 22, 122, 121), (73, 74, 174, 173), (22, 23, 123, 122), (74, 75, 175, 174), (23, 24, 124, 123), (75, 76, 176, 175), (24, 25, 125, 124), (76, 77, 177, 176), (25, 26, 126, 125), (77, 78, 178, 177), (26, 27, 127, 126), (78, 79, 179, 178), (27, 28, 128, 127), (79, 80, 180, 179), (28, 29, 129, 128), (80, 81, 181, 180), (29, 30, 130, 129), (81, 82, 182, 181), (30, 31, 131, 130), (82, 83, 183, 182), (31, 32, 132, 131), (83, 84, 184, 183), (32, 33, 133, 132), (84, 85, 185, 184), (33, 34, 134, 133), (85, 86, 186, 185), (34, 35, 135, 134), (86, 87, 187, 186), (35, 36, 136, 135), (87, 88, 188, 187), (36, 37, 137, 136), (88, 89, 189, 188), (37, 38, 138, 137), (101, 102, 103, 104, 105, 106, 107, 108, 109, 110, 111, 112, 113, 114, 115, 116, 117, 118, 119, 120, 121, 122, 123, 124, 125, 126, 127, 128, 129, 130, 131, 132, 133, 134, 135, 136, 137, 138, 139, 140, 141, 142, 143, 144, 145, 146, 147, 148, 149, 150, 151, 152, 153, 154, 155, 156, 157, 158, 159, 160, 161, 162, 163, 164, 165, 166, 167, 168, 169, 170, 171, 172, 173, 174, 175, 176, 177, 178, 179, 180, 181, 182, 183, 184, 185, 186, 187, 188, 189, 190, 191, 192, 193, 194, 195, 196, 197, 198, 199, 100)])
me_circle_001.polygons.foreach_set('use_smooth', [True] * 101)
_uv = me_circle_001.uv_layers.new(name='UVMap')
_uv.uv.foreach_set('vector', [0.0, 0.0, 0.0, 0.0, 0.0, 0.0, 0.0, 0.0, 0.0, 0.0, 0.0, 0.0, 0.0, 0.0, 0.0, 0.0, 0.0, 0.0, 0.0, 0.0, 0.0, 0.0, 0.0, 0.0, 0.0, 0.0, 0.0, 0.0, 0.0, 0.0, 0.0, 0.0, 0.0, 0.0, 0.0, 0.0, 0.0, 0.0, 0.0, 0.0, 0.0, 0.0, 0.0, 0.0, 0.0, 0.0, 0.0, 0.0, 0.0, 0.0, 0.0, 0.0, 0.0, 0.0, 0.0, 0.0, 0.0, 0.0, 0.0, 0.0, 0.0, 0.0, 0.0, 0.0, 0.0, 0.0, 0.0, 0.0, 0.0, 0.0, 0.0, 0.0, 0.0, 0.0, 0.0, 0.0, 0.0, 0.0, 0.0, 0.0, 0.0, 0.0, 0.0, 0.0, 0.0, 0.0, 0.0, 0.0, 0.0, 0.0, 0.0, 0.0, 0.0, 0.0, 0.0, 0.0, 0.0, 0.0, 0.0, 0.0, 0.0, 0.0, 0.0, 0.0, 0.0, 0.0, 0.0, 0.0, 0.0, 0.0, 0.0, 0.0, 0.0, 0.0, 0.0, 0.0, 0.0, 0.0, 0.0, 0.0, 0.0, 0.0, 0.0, 0.0, 0.0, 0.0, 0.0, 0.0, 0.0, 0.0, 0.0, 0.0, 0.0, 0.0, 0.0, 0.0, 0.0, 0.0, 0.0, 0.0, 0.0, 0.0, 0.0, 0.0, 0.0, 0.0, 0.0, 0.0, 0.0, 0.0, 0.0, 0.0, 0.0, 0.0, 0.0, 0.0, 0.0, 0.0, 0.0, 0.0, 0.0, 0.0, 0.0, 0.0, 0.0, 0.0, 0.0, 0.0, 0.0, 0.0, 0.0, 0.0, 0.0, 0.0, 0.0, 0.0, 0.0, 0.0, 0.0, 0.0, 0.0, 0.0, 0.0, 0.0, 0.0, 0.0, 0.0, 0.0, 0.0, 0.0, 0.0, 0.0, 0.0, 0.0, 0.0, 0.0, 0.0, 0.0, 0.0, 0.0, 0.0, 0.0, 0.0, 0.0, 0.0, 0.0, 0.0, 0.0, 0.0, 0.0, 0.0, 0.0, 0.0, 0.0, 0.0, 0.0, 0.0, 0.0, 0.0, 0.0, 0.0, 0.0, 0.0, 0.0, 0.0, 0.0, 0.0, 0.0, 0.0, 0.0, 0.0, 0.0, 0.0, 0.0, 0.0, 0.0, 0.0, 0.0, 0.0, 0.0, 0.0, 0.0, 0.0, 0.0, 0.0, 0.0, 0.0, 0.0, 0.0, 0.0, 0.0, 0.0, 0.0, 0.0, 0.0, 0.0, 0.0, 0.0, 0.0, 0.0, 0.0, 0.0, 0.0, 0.0, 0.0, 0.0, 0.0, 0.0, 0.0, 0.0, 0.0, 0.0, 0.0, 0.0, 0.0, 0.0, 0.0, 0.0, 0.0, 0.0, 0.0, 0.0, 0.0, 0.0, 0.0, 0.0, 0.0, 0.0, 0.0, 0.0, 0.0, 0.0, 0.0, 0.0, 0.0, 0.0, 0.0, 0.0, 0.0, 0.0, 0.0, 0.0, 0.0, 0.0, 0.0, 0.0, 0.0, 0.0, 0.0, 0.0, 0.0, 0.0, 0.0, 0.0, 0.0, 0.0, 0.0, 0.0, 0.0, 0.0, 0.0, 0.0, 0.0, 0.0, 0.0, 0.0, 0.0, 0.0, 0.0, 0.0, 0.0, 0.0, 0.0, 0.0, 0.0, 0.0, 0.0, 0.0, 0.0, 0.0, 0.0, 0.0, 0.0, 0.0, 0.0, 0.0, 0.0, 0.0, 0.0, 0.0, 0.0, 0.0, 0.0, 0.0, 0.0, 0.0, 0.0, 0.0, 0.0, 0.0, 0.0, 0.0, 0.0, 0.0, 0.0, 0.0, 0.0, 0.0, 0.0, 0.0, 0.0, 0.0, 0.0, 0.0, 0.0, 0.0, 0.0, 0.0, 0.0, 0.0, 0.0, 0.0, 0.0, 0.0, 0.0, 0.0, 0.0, 0.0, 0.0, 0.0, 0.0, 0.0, 0.0, 0.0, 0.0, 0.0, 0.0, 0.0, 0.0, 0.0, 0.0, 0.0, 0.0, 0.0, 0.0, 0.0, 0.0, 0.0, 0.0, 0.0, 0.0, 0.0, 0.0, 0.0, 0.0, 0.0, 0.0, 0.0, 0.0, 0.0, 0.0, 0.0, 0.0, 0.0, 0.0, 0.0, 0.0, 0.0, 0.0, 0.0, 0.0, 0.0, 0.0, 0.0, 0.0, 0.0, 0.0, 0.0, 0.0, 0.0, 0.0, 0.0, 0.0, 0.0, 0.0, 0.0, 0.0, 0.0, 0.0, 0.0, 0.0, 0.0, 0.0, 0.0, 0.0, 0.0, 0.0, 0.0, 0.0, 0.0, 0.0, 0.0, 0.0, 0.0, 0.0, 0.0, 0.0, 0.0, 0.0, 0.0, 0.0, 0.0, 0.0, 0.0, 0.0, 0.0, 0.0, 0.0, 0.0, 0.0, 0.0, 0.0, 0.0, 0.0, 0.0, 0.0, 0.0, 0.0, 0.0, 0.0, 0.0, 0.0, 0.0, 0.0, 0.0, 0.0, 0.0, 0.0, 0.0, 0.0, 0.0, 0.0, 0.0, 0.0, 0.0, 0.0, 0.0, 0.0, 0.0, 0.0, 0.0, 0.0, 0.0, 0.0, 0.0, 0.0, 0.0, 0.0, 0.0, 0.0, 0.0, 0.0, 0.0, 0.0, 0.0, 0.0, 0.0, 0.0, 0.0, 0.0, 0.0, 0.0, 0.0, 0.0, 0.0, 0.0, 0.0, 0.0, 0.0, 0.0, 0.0, 0.0, 0.0, 0.0, 0.0, 0.0, 0.0, 0.0, 0.0, 0.0, 0.0, 0.0, 0.0, 0.0, 0.0, 0.0, 0.0, 0.0, 0.0, 0.0, 0.0, 0.0, 0.0, 0.0, 0.0, 0.0, 0.0, 0.0, 0.0, 0.0, 0.0, 0.0, 0.0, 0.0, 0.0, 0.0, 0.0, 0.0, 0.0, 0.0, 0.0, 0.0, 0.0, 0.0, 0.0, 0.0, 0.0, 0.0, 0.0, 0.0, 0.0, 0.0, 0.0, 0.0, 0.0, 0.0, 0.0, 0.0, 0.0, 0.0, 0.0, 0.0, 0.0, 0.0, 0.0, 0.0, 0.0, 0.0, 0.0, 0.0, 0.0, 0.0, 0.0, 0.0, 0.0, 0.0, 0.0, 0.0, 0.0, 0.0, 0.0, 0.0, 0.0, 0.0, 0.0, 0.0, 0.0, 0.0, 0.0, 0.0, 0.0, 0.0, 0.0, 0.0, 0.0, 0.0, 0.0, 0.0, 0.0, 0.0, 0.0, 0.0, 0.0, 0.0, 0.0, 0.0, 0.0, 0.0, 0.0, 0.0, 0.0, 0.0, 0.0, 0.0, 0.0, 0.0, 0.0, 0.0, 0.0, 0.0, 0.0, 0.0, 0.0, 0.0, 0.0, 0.0, 0.0, 0.0, 0.0, 0.0, 0.0, 0.0, 0.0, 0.0, 0.0, 0.0, 0.0, 0.0, 0.0, 0.0, 0.0, 0.0, 0.0, 0.0, 0.0, 0.0, 0.0, 0.0, 0.0, 0.0, 0.0, 0.0, 0.0, 0.0, 0.0, 0.0, 0.0, 0.0, 0.0, 0.0, 0.0, 0.0, 0.0, 0.0, 0.0, 0.0, 0.0, 0.0, 0.0, 0.0, 0.0, 0.0, 0.0, 0.0, 0.0, 0.0, 0.0, 0.0, 0.0, 0.0, 0.0, 0.0, 0.0, 0.0, 0.0, 0.0, 0.0, 0.0, 0.0, 0.0, 0.0, 0.0, 0.0, 0.0, 0.0, 0.0, 0.0, 0.0, 0.0, 0.0, 0.0, 0.0, 0.0, 0.0, 0.0, 0.0, 0.0, 0.0, 0.0, 0.0, 0.0, 0.0, 0.0, 0.0, 0.0, 0.0, 0.0, 0.0, 0.0, 0.0, 0.0, 0.0, 0.0, 0.0, 0.0, 0.0, 0.0, 0.0, 0.0, 0.0, 0.0, 0.0, 0.0, 0.0, 0.0, 0.0, 0.0, 0.0, 0.0, 0.0, 0.0, 0.0, 0.0, 0.0, 0.0, 0.0, 0.0, 0.0, 0.0, 0.0, 0.0, 0.0, 0.0, 0.0, 0.0, 0.0, 0.0, 0.0, 0.0, 0.0, 0.0, 0.0, 0.0, 0.0, 0.0, 0.0, 0.0, 0.0, 0.0, 0.0, 0.0, 0.0, 0.0, 0.0, 0.0, 0.0, 0.0, 0.0, 0.0, 0.0, 0.0, 0.0, 0.0, 0.0, 0.0, 0.0, 0.0, 0.0, 0.0, 0.0, 0.0, 0.0, 0.0, 0.0, 0.0, 0.0, 0.0, 0.0, 0.0, 0.0, 0.0, 0.0, 0.0, 0.0, 0.0, 0.0, 0.0, 0.0, 0.0, 0.0, 0.0, 0.0, 0.0, 0.0, 0.0, 0.0, 0.0, 0.0, 0.0, 0.0, 0.0, 0.0, 0.0, 0.0, 0.0, 0.0, 0.0, 0.0, 0.0, 0.0, 0.0, 0.0, 0.0, 0.0, 0.0, 0.0, 0.0, 0.0, 0.0, 0.0, 0.0, 0.0, 0.0, 0.0, 0.0, 0.0, 0.0, 0.0, 0.0, 0.0, 0.0, 0.0, 0.0, 0.0, 0.0, 0.0, 0.0, 0.0, 0.0, 0.0, 0.0, 0.0, 0.0, 0.0, 0.0, 0.0, 0.0, 0.0, 0.0, 0.0, 0.0, 0.0, 0.0, 0.0, 0.0, 0.0, 0.0, 0.0, 0.0, 0.0, 0.0, 0.0, 0.0, 0.0, 0.0, 0.0, 0.0, 0.0, 0.0, 0.0, 0.0, 0.0, 0.0, 0.0, 0.0, 0.0, 0.0, 0.0, 0.0, 0.0, 0.0, 0.0, 0.0, 0.0, 0.0, 0.0, 0.0, 0.0, 0.0, 0.0, 0.0, 0.0, 0.0, 0.0, 0.0, 0.0, 0.0, 0.0, 0.0, 0.0, 0.0, 0.0, 0.0, 0.0, 0.0, 0.0, 0.0, 0.0, 0.0, 0.0, 0.0, 0.0, 0.0, 0.0, 0.0, 0.0, 0.0, 0.0, 0.0, 0.0, 0.0, 0.0, 0.0, 0.0, 0.0, 0.0, 0.0, 0.0, 0.0, 0.0, 0.0, 0.0, 0.0, 0.0, 0.0, 0.0, 0.0, 0.0, 0.0, 0.0])
me_circle_001.materials.append(mat_dial)
me_circle_001.update()
me_circle_002 = bpy.data.meshes.new('Circle.002')
me_circle_002.from_pydata([(0.0, 0.71, 0.0), (-0.04458, 0.7086, 0.0), (-0.08899, 0.7044, 0.0), (-0.133, 0.6974, 0.0), (-0.1766, 0.6877, 0.0), (-0.2194, 0.6753, 0.0), (-0.2614, 0.6601, 0.0), (-0.3023, 0.6424, 0.0), (-0.342, 0.6222, 0.0), (-0.3804, 0.5995, 0.0), (-0.4173, 0.5744, 0.0), (-0.4526, 0.5471, 0.0), (-0.486, 0.5176, 0.0), (-0.5176, 0.486, 0.0), (-0.5471, 0.4526, 0.0), (-0.5744, 0.4173, 0.0), (-0.5995, 0.3804, 0.0), (-0.6222, 0.342, 0.0), (-0.6424, 0.3023, 0.0), (-0.6601, 0.2614, 0.0), (-0.6753, 0.2194, 0.0), (-0.6877, 0.1766, 0.0), (-0.6974, 0.133, 0.0), (-0.7044, 0.08899, 0.0), (-0.7086, 0.04458, 0.0), (-0.71, 0.0, 0.0), (-0.7086, -0.04458, 0.0), (-0.7044, -0.08899, 0.0), (-0.6974, -0.133, 0.0), (-0.6877, -0.1766, 0.0), (-0.6753, -0.2194, 0.0), (-0.6601, -0.2614, 0.0), (-0.6424, -0.3023, 0.0), (-0.6222, -0.342, 0.0), (-0.5995, -0.3804, 0.0), (-0.5744, -0.4173, 0.0), (-0.5471, -0.4526, 0.0), (-0.5176, -0.486, 0.0), (-0.486, -0.5176, 0.0), (-0.4526, -0.5471, 0.0), (-0.4173, -0.5744, 0.0), (-0.3804, -0.5995, 0.0), (-0.342, -0.6222, 0.0), (-0.3023, -0.6424, 0.0), (-0.2614, -0.6601, 0.0), (-0.2194, -0.6753, 0.0), (-0.1766, -0.6877, 0.0), (-0.133, -0.6974, 0.0), (-0.08899, -0.7044, 0.0), (-0.04458, -0.7086, 0.0), (0.0, -0.71, 0.0), (0.04458, -0.7086, 0.0), (0.08899, -0.7044, 0.0), (0.133, -0.6974, 0.0), (0.1766, -0.6877, 0.0), (0.2194, -0.6753, 0.0), (0.2614, -0.6601, 0.0), (0.3023, -0.6424, 0.0), (0.342, -0.6222, 0.0), (0.3804, -0.5995, 0.0), (0.4173, -0.5744, 0.0), (0.4526, -0.5471, 0.0), (0.486, -0.5176, 0.0), (0.5176, -0.486, 0.0), (0.5471, -0.4526, 0.0), (0.5744, -0.4173, 0.0), (0.5995, -0.3804, 0.0), (0.6222, -0.342, 0.0), (0.6424, -0.3023, 0.0), (0.6601, -0.2614, 0.0), (0.6753, -0.2194, 0.0), (0.6877, -0.1766, 0.0), (0.6974, -0.133, 0.0), (0.7044, -0.08899, 0.0), (0.7086, -0.04458, 0.0), (0.71, 0.0, 0.0), (0.7086, 0.04458, 0.0), (0.7044, 0.08899, 0.0), (0.6974, 0.133, 0.0), (0.6877, 0.1766, 0.0), (0.6753, 0.2194, 0.0), (0.6601, 0.2614, 0.0), (0.6424, 0.3023, 0.0), (0.6222, 0.342, 0.0), (0.5995, 0.3804, 0.0), (0.5744, 0.4173, 0.0), (0.5471, 0.4526, 0.0), (0.5176, 0.486, 0.0), (0.486, 0.5176, 0.0), (0.4526, 0.5471, 0.0), (0.4173, 0.5744, 0.0), (0.3804, 0.5995, 0.0), (0.342, 0.6222, 0.0), (0.3023, 0.6424, 0.0), (0.2614, 0.6601, 0.0), (0.2194, 0.6753, 0.0), (0.1766, 0.6877, 0.0), (0.133, 0.6974, 0.0), (0.08899, 0.7044, 0.0), (0.04458, 0.7086, 0.0), (0.0, 0.71, 0.2898), (-0.04458, 0.7086, 0.2898), (-0.08899, 0.7044, 0.2898), (-0.133, 0.6974, 0.2898), (-0.1766, 0.6877, 0.2898), (-0.2194, 0.6753, 0.2898), (-0.2614, 0.6601, 0.2898), (-0.3023, 0.6424, 0.2898), (-0.342, 0.6222, 0.2898), (-0.3804, 0.5995, 0.2898), (-0.4173, 0.5744, 0.2898), (-0.4526, 0.5471, 0.2898), (-0.486, 0.5176, 0.2898), (-0.5176, 0.486, 0.2898), (-0.5471, 0.4526, 0.2898), (-0.5744, 0.4173, 0.2898), (-0.5995, 0.3804, 0.2898), (-0.6222, 0.342, 0.2898), (-0.6424, 0.3023, 0.2898), (-0.6601, 0.2614, 0.2898), (-0.6753, 0.2194, 0.2898), (-0.6877, 0.1766, 0.2898), (-0.6974, 0.133, 0.2898), (-0.7044, 0.08899, 0.2898), (-0.7086, 0.04458, 0.2898), (-0.71, 0.0, 0.2898), (-0.7086, -0.04458, 0.2898), (-0.7044, -0.08899, 0.2898), (-0.6974, -0.133, 0.2898), (-0.6877, -0.1766, 0.2898), (-0.6753, -0.2194, 0.2898), (-0.6601, -0.2614, 0.2898), (-0.6424, -0.3023, 0.2898), (-0.6222, -0.342, 0.2898), (-0.5995, -0.3804, 0.2898), (-0.5744, -0.4173, 0.2898), (-0.5471, -0.4526, 0.2898), (-0.5176, -0.486, 0.2898), (-0.486, -0.5176, 0.2898), (-0.4526, -0.5471, 0.2898), (-0.4173, -0.5744, 0.2898), (-0.3804, -0.5995, 0.2898), (-0.342, -0.6222, 0.2898), (-0.3023, -0.6424, 0.2898), (-0.2614, -0.6601, 0.2898), (-0.2194, -0.6753, 0.2898), (-0.1766, -0.6877, 0.2898), (-0.133, -0.6974, 0.2898), (-0.08899, -0.7044, 0.2898), (-0.04458, -0.7086, 0.2898), (0.0, -0.71, 0.2898), (0.04458, -0.7086, 0.2898), (0.08899, -0.7044, 0.2898), (0.133, -0.6974, 0.2898), (0.1766, -0.6877, 0.2898), (0.2194, -0.6753, 0.2898), (0.2614, -0.6601, 0.2898), (0.3023, -0.6424, 0.2898), (0.342, -0.6222, 0.2898), (0.3804, -0.5995, 0.2898), (0.4173, -0.5744, 0.2898), (0.4526, -0.5471, 0.2898), (0.486, -0.5176, 0.2898), (0.5176, -0.486, 0.2898), (0.5471, -0.4526, 0.2898), (0.5744, -0.4173, 0.2898), (0.5995, -0.3804, 0.2898), (0.6222, -0.342, 0.2898), (0.6424, -0.3023, 0.2898), (0.6601, -0.2614, 0.2898), (0.6753, -0.2194, 0.2898), (0.6877, -0.1766, 0.2898), (0.6974, -0.133, 0.2898), (0.7044, -0.08899, 0.2898), (0.7086, -0.04458, 0.2898), (0.71, 0.0, 0.2898), (0.7086, 0.04458, 0.2898), (0.7044, 0.08899, 0.2898), (0.6974, 0.133, 0.2898), (0.6877, 0.1766, 0.2898), (0.6753, 0.2194, 0.2898), (0.6601, 0.2614, 0.2898), (0.6424, 0.3023, 0.2898), (0.6222, 0.342, 0.2898), (0.5995, 0.3804, 0.2898), (0.5744, 0.4173, 0.2898), (0.5471, 0.4526, 0.2898), (0.5176, 0.486, 0.2898), (0.486, 0.5176, 0.2898), (0.4526, 0.5471, 0.2898), (0.4173, 0.5744, 0.2898), (0.3804, 0.5995, 0.2898), (0.342, 0.6222, 0.2898), (0.3023, 0.6424, 0.2898), (0.2614, 0.6601, 0.2898), (0.2194, 0.6753, 0.2898), (0.1766, 0.6877, 0.2898), (0.133, 0.6974, 0.2898), (0.08899, 0.7044, 0.2898), (0.04458, 0.7086, 0.2898)], [], [(89, 90, 190, 189), (38, 39, 139, 138), (90, 91, 191, 190), (39, 40, 140, 139), (91, 92, 192, 191), (40, 41, 141, 140), (92, 93, 193, 192), (41, 42, 142, 141), (93, 94, 194, 193), (42, 43, 143, 142), (94, 95, 195, 194), (43, 44, 144, 143), (95, 96, 196, 195), (44, 45, 145, 144), (96, 97, 197, 196), (45, 46, 146, 145), (97, 98, 198, 197), (46, 47, 147, 146), (98, 99, 199, 198), (47, 48, 148, 147), (99, 0, 100, 199), (48, 49, 149, 148), (49, 50, 150, 149), (50, 51, 151, 150), (51, 52, 152, 151), (0, 1, 101, 100), (52, 53, 153, 152), (1, 2, 102, 101), (53, 54, 154, 153), (2, 3, 103, 102), (54, 55, 155, 154), (3, 4, 104, 103), (55, 56, 156, 155), (4, 5, 105, 104), (56, 57, 157, 156), (5, 6, 106, 105), (57, 58, 158, 157), (6, 7, 107, 106), (58, 59, 159, 158), (7, 8, 108, 107), (59, 60, 160, 159), (8, 9, 109, 108), (60, 61, 161, 160), (9, 10, 110, 109), (61, 62, 162, 161), (10, 11, 111, 110), (62, 63, 163, 162), (11, 12, 112, 111), (63, 64, 164, 163), (12, 13, 113, 112), (64, 65, 165, 164), (13, 14, 114, 113), (65, 66, 166, 165), (14, 15, 115, 114), (66, 67, 167, 166), (15, 16, 116, 115), (67, 68, 168, 167), (16, 17, 117, 116), (68, 69, 169, 168), (17, 18, 118, 117), (69, 70, 170, 169), (18, 19, 119, 118), (70, 71, 171, 170), (19, 20, 120, 119), (71, 72, 172, 171), (20, 21, 121, 120), (72, 73, 173, 172), (21, 22, 122, 121), (73, 74, 174, 173), (22, 23, 123, 122), (74, 75, 175, 174), (23, 24, 124, 123), (75, 76, 176, 175), (24, 25, 125, 124), (76, 77, 177, 176), (25, 26, 126, 125), (77, 78, 178, 177), (26, 27, 127, 126), (78, 79, 179, 178), (27, 28, 128, 127), (79, 80, 180, 179), (28, 29, 129, 128), (80, 81, 181, 180), (29, 30, 130, 129), (81, 82, 182, 181), (30, 31, 131, 130), (82, 83, 183, 182), (31, 32, 132, 131), (83, 84, 184, 183), (32, 33, 133, 132), (84, 85, 185, 184), (33, 34, 134, 133), (85, 86, 186, 185), (34, 35, 135, 134), (86, 87, 187, 186), (35, 36, 136, 135), (87, 88, 188, 187), (36, 37, 137, 136), (88, 89, 189, 188), (37, 38, 138, 137), (101, 102, 103, 104, 105, 106, 107, 108, 109, 110, 111, 112, 113, 114, 115, 116, 117, 118, 119, 120, 121, 122, 123, 124, 125, 126, 127, 128, 129, 130, 131, 132, 133, 134, 135, 136, 137, 138, 139, 140, 141, 142, 143, 144, 145, 146, 147, 148, 149, 150, 151, 152, 153, 154, 155, 156, 157, 158, 159, 160, 161, 162, 163, 164, 165, 166, 167, 168, 169, 170, 171, 172, 173, 174, 175, 176, 177, 178, 179, 180, 181, 182, 183, 184, 185, 186, 187, 188, 189, 190, 191, 192, 193, 194, 195, 196, 197, 198, 199, 100)])
me_circle_002.polygons.foreach_set('use_smooth', [True] * 101)
_uv = me_circle_002.uv_layers.new(name='UVMap')
_uv.uv.foreach_set('vector', [0.0, 0.0, 0.0, 0.0, 0.0, 0.0, 0.0, 0.0, 0.0, 0.0, 0.0, 0.0, 0.0, 0.0, 0.0, 0.0, 0.0, 0.0, 0.0, 0.0, 0.0, 0.0, 0.0, 0.0, 0.0, 0.0, 0.0, 0.0, 0.0, 0.0, 0.0, 0.0, 0.0, 0.0, 0.0, 0.0, 0.0, 0.0, 0.0, 0.0, 0.0, 0.0, 0.0, 0.0, 0.0, 0.0, 0.0, 0.0, 0.0, 0.0, 0.0, 0.0, 0.0, 0.0, 0.0, 0.0, 0.0, 0.0, 0.0, 0.0, 0.0, 0.0, 0.0, 0.0, 0.0, 0.0, 0.0, 0.0, 0.0, 0.0, 0.0, 0.0, 0.0, 0.0, 0.0, 0.0, 0.0, 0.0, 0.0, 0.0, 0.0, 0.0, 0.0, 0.0, 0.0, 0.0, 0.0, 0.0, 0.0, 0.0, 0.0, 0.0, 0.0, 0.0, 0.0, 0.0, 0.0, 0.0, 0.0, 0.0, 0.0, 0.0, 0.0, 0.0, 0.0, 0.0, 0.0, 0.0, 0.0, 0.0, 0.0, 0.0, 0.0, 0.0, 0.0, 0.0, 0.0, 0.0, 0.0, 0.0, 0.0, 0.0, 0.0, 0.0, 0.0, 0.0, 0.0, 0.0, 0.0, 0.0, 0.0, 0.0, 0.0, 0.0, 0.0, 0.0, 0.0, 0.0, 0.0, 0.0, 0.0, 0.0, 0.0, 0.0, 0.0, 0.0, 0.0, 0.0, 0.0, 0.0, 0.0, 0.0, 0.0, 0.0, 0.0, 0.0, 0.0, 0.0, 0.0, 0.0, 0.0, 0.0, 0.0, 0.0, 0.0, 0.0, 0.0, 0.0, 0.0, 0.0, 0.0, 0.0, 0.0, 0.0, 0.0, 0.0, 0.0, 0.0, 0.0, 0.0, 0.0, 0.0, 0.0, 0.0, 0.0, 0.0, 0.0, 0.0, 0.0, 0.0, 0.0, 0.0, 0.0, 0.0, 0.0, 0.0, 0.0, 0.0, 0.0, 0.0, 0.0, 0.0, 0.0, 0.0, 0.0, 0.0, 0.0, 0.0, 0.0, 0.0, 0.0, 0.0, 0.0, 0.0, 0.0, 0.0, 0.0, 0.0, 0.0, 0.0, 0.0, 0.0, 0.0, 0.0, 0.0, 0.0, 0.0, 0.0, 0.0, 0.0, 0.0, 0.0, 0.0, 0.0, 0.0, 0.0, 0.0, 0.0, 0.0, 0.0, 0.0, 0.0, 0.0, 0.0, 0.0, 0.0, 0.0, 0.0, 0.0, 0.0, 0.0, 0.0, 0.0, 0.0, 0.0, 0.0, 0.0, 0.0, 0.0, 0.0, 0.0, 0.0, 0.0, 0.0, 0.0, 0.0, 0.0, 0.0, 0.0, 0.0, 0.0, 0.0, 0.0, 0.0, 0.0, 0.0, 0.0, 0.0, 0.0, 0.0, 0.0, 0.0, 0.0, 0.0, 0.0, 0.0, 0.0, 0.0, 0.0, 0.0, 0.0, 0.0, 0.0, 0.0, 0.0, 0.0, 0.0, 0.0, 0.0, 0.0, 0.0, 0.0, 0.0, 0.0, 0.0, 0.0, 0.0, 0.0, 0.0, 0.0, 0.0, 0.0, 0.0, 0.0, 0.0, 0.0, 0.0, 0.0, 0.0, 0.0, 0.0, 0.0, 0.0, 0.0, 0.0, 0.0, 0.0, 0.0, 0.0, 0.0, 0.0, 0.0, 0.0, 0.0, 0.0, 0.0, 0.0, 0.0, 0.0, 0.0, 0.0, 0.0, 0.0, 0.0, 0.0, 0.0, 0.0, 0.0, 0.0, 0.0, 0.0, 0.0, 0.0, 0.0, 0.0, 0.0, 0.0, 0.0, 0.0, 0.0, 0.0, 0.0, 0.0, 0.0, 0.0, 0.0, 0.0, 0.0, 0.0, 0.0, 0.0, 0.0, 0.0, 0.0, 0.0, 0.0, 0.0, 0.0, 0.0, 0.0, 0.0, 0.0, 0.0, 0.0, 0.0, 0.0, 0.0, 0.0, 0.0, 0.0, 0.0, 0.0, 0.0, 0.0, 0.0, 0.0, 0.0, 0.0, 0.0, 0.0, 0.0, 0.0, 0.0, 0.0, 0.0, 0.0, 0.0, 0.0, 0.0, 0.0, 0.0, 0.0, 0.0, 0.0, 0.0, 0.0, 0.0, 0.0, 0.0, 0.0, 0.0, 0.0, 0.0, 0.0, 0.0, 0.0, 0.0, 0.0, 0.0, 0.0, 0.0, 0.0, 0.0, 0.0, 0.0, 0.0, 0.0, 0.0, 0.0, 0.0, 0.0, 0.0, 0.0, 0.0, 0.0, 0.0, 0.0, 0.0, 0.0, 0.0, 0.0, 0.0, 0.0, 0.0, 0.0, 0.0, 0.0, 0.0, 0.0, 0.0, 0.0, 0.0, 0.0, 0.0, 0.0, 0.0, 0.0, 0.0, 0.0, 0.0, 0.0, 0.0, 0.0, 0.0, 0.0, 0.0, 0.0, 0.0, 0.0, 0.0, 0.0, 0.0, 0.0, 0.0, 0.0, 0.0, 0.0, 0.0, 0.0, 0.0, 0.0, 0.0, 0.0, 0.0, 0.0, 0.0, 0.0, 0.0, 0.0, 0.0, 0.0, 0.0, 0.0, 0.0, 0.0, 0.0, 0.0, 0.0, 0.0, 0.0, 0.0, 0.0, 0.0, 0.0, 0.0, 0.0, 0.0, 0.0, 0.0, 0.0, 0.0, 0.0, 0.0, 0.0, 0.0, 0.0, 0.0, 0.0, 0.0, 0.0, 0.0, 0.0, 0.0, 0.0, 0.0, 0.0, 0.0, 0.0, 0.0, 0.0, 0.0, 0.0, 0.0, 0.0, 0.0, 0.0, 0.0, 0.0, 0.0, 0.0, 0.0, 0.0, 0.0, 0.0, 0.0, 0.0, 0.0, 0.0, 0.0, 0.0, 0.0, 0.0, 0.0, 0.0, 0.0, 0.0, 0.0, 0.0, 0.0, 0.0, 0.0, 0.0, 0.0, 0.0, 0.0, 0.0, 0.0, 0.0, 0.0, 0.0, 0.0, 0.0, 0.0, 0.0, 0.0, 0.0, 0.0, 0.0, 0.0, 0.0, 0.0, 0.0, 0.0, 0.0, 0.0, 0.0, 0.0, 0.0, 0.0, 0.0, 0.0, 0.0, 0.0, 0.0, 0.0, 0.0, 0.0, 0.0, 0.0, 0.0, 0.0, 0.0, 0.0, 0.0, 0.0, 0.0, 0.0, 0.0, 0.0, 0.0, 0.0, 0.0, 0.0, 0.0, 0.0, 0.0, 0.0, 0.0, 0.0, 0.0, 0.0, 0.0, 0.0, 0.0, 0.0, 0.0, 0.0, 0.0, 0.0, 0.0, 0.0, 0.0, 0.0, 0.0, 0.0, 0.0, 0.0, 0.0, 0.0, 0.0, 0.0, 0.0, 0.0, 0.0, 0.0, 0.0, 0.0, 0.0, 0.0, 0.0, 0.0, 0.0, 0.0, 0.0, 0.0, 0.0, 0.0, 0.0, 0.0, 0.0, 0.0, 0.0, 0.0, 0.0, 0.0, 0.0, 0.0, 0.0, 0.0, 0.0, 0.0, 0.0, 0.0, 0.0, 0.0, 0.0, 0.0, 0.0, 0.0, 0.0, 0.0, 0.0, 0.0, 0.0, 0.0, 0.0, 0.0, 0.0, 0.0, 0.0, 0.0, 0.0, 0.0, 0.0, 0.0, 0.0, 0.0, 0.0, 0.0, 0.0, 0.0, 0.0, 0.0, 0.0, 0.0, 0.0, 0.0, 0.0, 0.0, 0.0, 0.0, 0.0, 0.0, 0.0, 0.0, 0.0, 0.0, 0.0, 0.0, 0.0, 0.0, 0.0, 0.0, 0.0, 0.0, 0.0, 0.0, 0.0, 0.0, 0.0, 0.0, 0.0, 0.0, 0.0, 0.0, 0.0, 0.0, 0.0, 0.0, 0.0, 0.0, 0.0, 0.0, 0.0, 0.0, 0.0, 0.0, 0.0, 0.0, 0.0, 0.0, 0.0, 0.0, 0.0, 0.0, 0.0, 0.0, 0.0, 0.0, 0.0, 0.0, 0.0, 0.0, 0.0, 0.0, 0.0, 0.0, 0.0, 0.0, 0.0, 0.0, 0.0, 0.0, 0.0, 0.0, 0.0, 0.0, 0.0, 0.0, 0.0, 0.0, 0.0, 0.0, 0.0, 0.0, 0.0, 0.0, 0.0, 0.0, 0.0, 0.0, 0.0, 0.0, 0.0, 0.0, 0.0, 0.0, 0.0, 0.0, 0.0, 0.0, 0.0, 0.0, 0.0, 0.0, 0.0, 0.0, 0.0, 0.0, 0.0, 0.0, 0.0, 0.0, 0.0, 0.0, 0.0, 0.0, 0.0, 0.0, 0.0, 0.0, 0.0, 0.0, 0.0, 0.0, 0.0, 0.0, 0.0, 0.0, 0.0, 0.0, 0.0, 0.0, 0.0, 0.0, 0.0, 0.0, 0.0, 0.0, 0.0, 0.0, 0.0, 0.0, 0.0, 0.0, 0.0, 0.0, 0.0, 0.0, 0.0, 0.0, 0.0, 0.0, 0.0, 0.0, 0.0, 0.0, 0.0, 0.0, 0.0, 0.0, 0.0, 0.0, 0.0, 0.0, 0.0, 0.0, 0.0, 0.0, 0.0, 0.0, 0.0, 0.0, 0.0, 0.0, 0.0, 0.0, 0.0, 0.0, 0.0, 0.0, 0.0, 0.0, 0.0, 0.0, 0.0, 0.0, 0.0, 0.0, 0.0, 0.0, 0.0, 0.0, 0.0, 0.0, 0.0, 0.0, 0.0, 0.0, 0.0, 0.0, 0.0, 0.0, 0.0, 0.0, 0.0, 0.0, 0.0, 0.0, 0.0, 0.0, 0.0, 0.0, 0.0, 0.0, 0.0, 0.0, 0.0, 0.0, 0.0, 0.0, 0.0, 0.0, 0.0, 0.0, 0.0, 0.0, 0.0, 0.0, 0.0, 0.0, 0.0, 0.0, 0.0, 0.0, 0.0, 0.0, 0.0, 0.0, 0.0, 0.0, 0.0, 0.0, 0.0, 0.0, 0.0, 0.0, 0.0, 0.0, 0.0, 0.0, 0.0, 0.0, 0.0, 0.0, 0.0, 0.0, 0.0, 0.0, 0.0, 0.0, 0.0, 0.0, 0.0, 0.0, 0.0, 0.0, 0.0, 0.0, 0.0, 0.0, 0.0, 0.0, 0.0, 0.0, 0.0, 0.0, 0.0, 0.0, 0.0, 0.0, 0.0, 0.0, 0.0, 0.0, 0.0, 0.0, 0.0, 0.0, 0.0])
me_circle_002.materials.append(mat_dial)
me_circle_002.update()
me_circle_003 = bpy.data.meshes.new('Circle.003')
me_circle_003.from_pydata([(0.0, 0.71, 0.0), (-0.04458, 0.7086, 0.0), (-0.08899, 0.7044, 0.0), (-0.133, 0.6974, 0.0), (-0.1766, 0.6877, 0.0), (-0.2194, 0.6753, 0.0), (-0.2614, 0.6601, 0.0), (-0.3023, 0.6424, 0.0), (-0.342, 0.6222, 0.0), (-0.3804, 0.5995, 0.0), (-0.4173, 0.5744, 0.0), (-0.4526, 0.5471, 0.0), (-0.486, 0.5176, 0.0), (-0.5176, 0.486, 0.0), (-0.5471, 0.4526, 0.0), (-0.5744, 0.4173, 0.0), (-0.5995, 0.3804, 0.0), (-0.6222, 0.342, 0.0), (-0.6424, 0.3023, 0.0), (-0.6601, 0.2614, 0.0), (-0.6753, 0.2194, 0.0), (-0.6877, 0.1766, 0.0), (-0.6974, 0.133, 0.0), (-0.7044, 0.08899, 0.0), (-0.7086, 0.04458, 0.0), (-0.71, 0.0, 0.0), (-0.7086, -0.04458, 0.0), (-0.7044, -0.08899, 0.0), (-0.6974, -0.133, 0.0), (-0.6877, -0.1766, 0.0), (-0.6753, -0.2194, 0.0), (-0.6601, -0.2614, 0.0), (-0.6424, -0.3023, 0.0), (-0.6222, -0.342, 0.0), (-0.5995, -0.3804, 0.0), (-0.5744, -0.4173, 0.0), (-0.5471, -0.4526, 0.0), (-0.5176, -0.486, 0.0), (-0.486, -0.5176, 0.0), (-0.4526, -0.5471, 0.0), (-0.4173, -0.5744, 0.0), (-0.3804, -0.5995, 0.0), (-0.342, -0.6222, 0.0), (-0.3023, -0.6424, 0.0), (-0.2614, -0.6601, 0.0), (-0.2194, -0.6753, 0.0), (-0.1766, -0.6877, 0.0), (-0.133, -0.6974, 0.0), (-0.08899, -0.7044, 0.0), (-0.04458, -0.7086, 0.0), (0.0, -0.71, 0.0), (0.04458, -0.7086, 0.0), (0.08899, -0.7044, 0.0), (0.133, -0.6974, 0.0), (0.1766, -0.6877, 0.0), (0.2194, -0.6753, 0.0), (0.2614, -0.6601, 0.0), (0.3023, -0.6424, 0.0), (0.342, -0.6222, 0.0), (0.3804, -0.5995, 0.0), (0.4173, -0.5744, 0.0), (0.4526, -0.5471, 0.0), (0.486, -0.5176, 0.0), (0.5176, -0.486, 0.0), (0.5471, -0.4526, 0.0), (0.5744, -0.4173, 0.0), (0.5995, -0.3804, 0.0), (0.6222, -0.342, 0.0), (0.6424, -0.3023, 0.0), (0.6601, -0.2614, 0.0), (0.6753, -0.2194, 0.0), (0.6877, -0.1766, 0.0), (0.6974, -0.133, 0.0), (0.7044, -0.08899, 0.0), (0.7086, -0.04458, 0.0), (0.71, 0.0, 0.0), (0.7086, 0.04458, 0.0), (0.7044, 0.08899, 0.0), (0.6974, 0.133, 0.0), (0.6877, 0.1766, 0.0), (0.6753, 0.2194, 0.0), (0.6601, 0.2614, 0.0), (0.6424, 0.3023, 0.0), (0.6222, 0.342, 0.0), (0.5995, 0.3804, 0.0), (0.5744, 0.4173, 0.0), (0.5471, 0.4526, 0.0), (0.5176, 0.486, 0.0), (0.486, 0.5176, 0.0), (0.4526, 0.5471, 0.0), (0.4173, 0.5744, 0.0), (0.3804, 0.5995, 0.0), (0.342, 0.6222, 0.0), (0.3023, 0.6424, 0.0), (0.2614, 0.6601, 0.0), (0.2194, 0.6753, 0.0), (0.1766, 0.6877, 0.0), (0.133, 0.6974, 0.0), (0.08899, 0.7044, 0.0), (0.04458, 0.7086, 0.0), (0.0, 0.71, 0.2898), (-0.04458, 0.7086, 0.2898), (-0.08899, 0.7044, 0.2898), (-0.133, 0.6974, 0.2898), (-0.1766, 0.6877, 0.2898), (-0.2194, 0.6753, 0.2898), (-0.2614, 0.6601, 0.2898), (-0.3023, 0.6424, 0.2898), (-0.342, 0.6222, 0.2898), (-0.3804, 0.5995, 0.2898), (-0.4173, 0.5744, 0.2898), (-0.4526, 0.5471, 0.2898), (-0.486, 0.5176, 0.2898), (-0.5176, 0.486, 0.2898), (-0.5471, 0.4526, 0.2898), (-0.5744, 0.4173, 0.2898), (-0.5995, 0.3804, 0.2898), (-0.6222, 0.342, 0.2898), (-0.6424, 0.3023, 0.2898), (-0.6601, 0.2614, 0.2898), (-0.6753, 0.2194, 0.2898), (-0.6877, 0.1766, 0.2898), (-0.6974, 0.133, 0.2898), (-0.7044, 0.08899, 0.2898), (-0.7086, 0.04458, 0.2898), (-0.71, 0.0, 0.2898), (-0.7086, -0.04458, 0.2898), (-0.7044, -0.08899, 0.2898), (-0.6974, -0.133, 0.2898), (-0.6877, -0.1766, 0.2898), (-0.6753, -0.2194, 0.2898), (-0.6601, -0.2614, 0.2898), (-0.6424, -0.3023, 0.2898), (-0.6222, -0.342, 0.2898), (-0.5995, -0.3804, 0.2898), (-0.5744, -0.4173, 0.2898), (-0.5471, -0.4526, 0.2898), (-0.5176, -0.486, 0.2898), (-0.486, -0.5176, 0.2898), (-0.4526, -0.5471, 0.2898), (-0.4173, -0.5744, 0.2898), (-0.3804, -0.5995, 0.2898), (-0.342, -0.6222, 0.2898), (-0.3023, -0.6424, 0.2898), (-0.2614, -0.6601, 0.2898), (-0.2194, -0.6753, 0.2898), (-0.1766, -0.6877, 0.2898), (-0.133, -0.6974, 0.2898), (-0.08899, -0.7044, 0.2898), (-0.04458, -0.7086, 0.2898), (0.0, -0.71, 0.2898), (0.04458, -0.7086, 0.2898), (0.08899, -0.7044, 0.2898), (0.133, -0.6974, 0.2898), (0.1766, -0.6877, 0.2898), (0.2194, -0.6753, 0.2898), (0.2614, -0.6601, 0.2898), (0.3023, -0.6424, 0.2898), (0.342, -0.6222, 0.2898), (0.3804, -0.5995, 0.2898), (0.4173, -0.5744, 0.2898), (0.4526, -0.5471, 0.2898), (0.486, -0.5176, 0.2898), (0.5176, -0.486, 0.2898), (0.5471, -0.4526, 0.2898), (0.5744, -0.4173, 0.2898), (0.5995, -0.3804, 0.2898), (0.6222, -0.342, 0.2898), (0.6424, -0.3023, 0.2898), (0.6601, -0.2614, 0.2898), (0.6753, -0.2194, 0.2898), (0.6877, -0.1766, 0.2898), (0.6974, -0.133, 0.2898), (0.7044, -0.08899, 0.2898), (0.7086, -0.04458, 0.2898), (0.71, 0.0, 0.2898), (0.7086, 0.04458, 0.2898), (0.7044, 0.08899, 0.2898), (0.6974, 0.133, 0.2898), (0.6877, 0.1766, 0.2898), (0.6753, 0.2194, 0.2898), (0.6601, 0.2614, 0.2898), (0.6424, 0.3023, 0.2898), (0.6222, 0.342, 0.2898), (0.5995, 0.3804, 0.2898), (0.5744, 0.4173, 0.2898), (0.5471, 0.4526, 0.2898), (0.5176, 0.486, 0.2898), (0.486, 0.5176, 0.2898), (0.4526, 0.5471, 0.2898), (0.4173, 0.5744, 0.2898), (0.3804, 0.5995, 0.2898), (0.342, 0.6222, 0.2898), (0.3023, 0.6424, 0.2898), (0.2614, 0.6601, 0.2898), (0.2194, 0.6753, 0.2898), (0.1766, 0.6877, 0.2898), (0.133, 0.6974, 0.2898), (0.08899, 0.7044, 0.2898), (0.04458, 0.7086, 0.2898)], [], [(89, 90, 190, 189), (38, 39, 139, 138), (90, 91, 191, 190), (39, 40, 140, 139), (91, 92, 192, 191), (40, 41, 141, 140), (92, 93, 193, 192), (41, 42, 142, 141), (93, 94, 194, 193), (42, 43, 143, 142), (94, 95, 195, 194), (43, 44, 144, 143), (95, 96, 196, 195), (44, 45, 145, 144), (96, 97, 197, 196), (45, 46, 146, 145), (97, 98, 198, 197), (46, 47, 147, 146), (98, 99, 199, 198), (47, 48, 148, 147), (99, 0, 100, 199), (48, 49, 149, 148), (49, 50, 150, 149), (50, 51, 151, 150), (51, 52, 152, 151), (0, 1, 101, 100), (52, 53, 153, 152), (1, 2, 102, 101), (53, 54, 154, 153), (2, 3, 103, 102), (54, 55, 155, 154), (3, 4, 104, 103), (55, 56, 156, 155), (4, 5, 105, 104), (56, 57, 157, 156), (5, 6, 106, 105), (57, 58, 158, 157), (6, 7, 107, 106), (58, 59, 159, 158), (7, 8, 108, 107), (59, 60, 160, 159), (8, 9, 109, 108), (60, 61, 161, 160), (9, 10, 110, 109), (61, 62, 162, 161), (10, 11, 111, 110), (62, 63, 163, 162), (11, 12, 112, 111), (63, 64, 164, 163), (12, 13, 113, 112), (64, 65, 165, 164), (13, 14, 114, 113), (65, 66, 166, 165), (14, 15, 115, 114), (66, 67, 167, 166), (15, 16, 116, 115), (67, 68, 168, 167), (16, 17, 117, 116), (68, 69, 169, 168), (17, 18, 118, 117), (69, 70, 170, 169), (18, 19, 119, 118), (70, 71, 171, 170), (19, 20, 120, 119), (71, 72, 172, 171), (20, 21, 121, 120), (72, 73, 173, 172), (21, 22, 122, 121), (73, 74, 174, 173), (22, 23, 123, 122), (74, 75, 175, 174), (23, 24, 124, 123), (75, 76, 176, 175), (24, 25, 125, 124), (76, 77, 177, 176), (25, 26, 126, 125), (77, 78, 178, 177), (26, 27, 127, 126), (78, 79, 179, 178), (27, 28, 128, 127), (79, 80, 180, 179), (28, 29, 129, 128), (80, 81, 181, 180), (29, 30, 130, 129), (81, 82, 182, 181), (30, 31, 131, 130), (82, 83, 183, 182), (31, 32, 132, 131), (83, 84, 184, 183), (32, 33, 133, 132), (84, 85, 185, 184), (33, 34, 134, 133), (85, 86, 186, 185), (34, 35, 135, 134), (86, 87, 187, 186), (35, 36, 136, 135), (87, 88, 188, 187), (36, 37, 137, 136), (88, 89, 189, 188), (37, 38, 138, 137), (101, 102, 103, 104, 105, 106, 107, 108, 109, 110, 111, 112, 113, 114, 115, 116, 117, 118, 119, 120, 121, 122, 123, 124, 125, 126, 127, 128, 129, 130, 131, 132, 133, 134, 135, 136, 137, 138, 139, 140, 141, 142, 143, 144, 145, 146, 147, 148, 149, 150, 151, 152, 153, 154, 155, 156, 157, 158, 159, 160, 161, 162, 163, 164, 165, 166, 167, 168, 169, 170, 171, 172, 173, 174, 175, 176, 177, 178, 179, 180, 181, 182, 183, 184, 185, 186, 187, 188, 189, 190, 191, 192, 193, 194, 195, 196, 197, 198, 199, 100)])
me_circle_003.polygons.foreach_set('use_smooth', [True] * 101)
_uv = me_circle_003.uv_layers.new(name='UVMap')
_uv.uv.foreach_set('vector', [0.0, 0.0, 0.0, 0.0, 0.0, 0.0, 0.0, 0.0, 0.0, 0.0, 0.0, 0.0, 0.0, 0.0, 0.0, 0.0, 0.0, 0.0, 0.0, 0.0, 0.0, 0.0, 0.0, 0.0, 0.0, 0.0, 0.0, 0.0, 0.0, 0.0, 0.0, 0.0, 0.0, 0.0, 0.0, 0.0, 0.0, 0.0, 0.0, 0.0, 0.0, 0.0, 0.0, 0.0, 0.0, 0.0, 0.0, 0.0, 0.0, 0.0, 0.0, 0.0, 0.0, 0.0, 0.0, 0.0, 0.0, 0.0, 0.0, 0.0, 0.0, 0.0, 0.0, 0.0, 0.0, 0.0, 0.0, 0.0, 0.0, 0.0, 0.0, 0.0, 0.0, 0.0, 0.0, 0.0, 0.0, 0.0, 0.0, 0.0, 0.0, 0.0, 0.0, 0.0, 0.0, 0.0, 0.0, 0.0, 0.0, 0.0, 0.0, 0.0, 0.0, 0.0, 0.0, 0.0, 0.0, 0.0, 0.0, 0.0, 0.0, 0.0, 0.0, 0.0, 0.0, 0.0, 0.0, 0.0, 0.0, 0.0, 0.0, 0.0, 0.0, 0.0, 0.0, 0.0, 0.0, 0.0, 0.0, 0.0, 0.0, 0.0, 0.0, 0.0, 0.0, 0.0, 0.0, 0.0, 0.0, 0.0, 0.0, 0.0, 0.0, 0.0, 0.0, 0.0, 0.0, 0.0, 0.0, 0.0, 0.0, 0.0, 0.0, 0.0, 0.0, 0.0, 0.0, 0.0, 0.0, 0.0, 0.0, 0.0, 0.0, 0.0, 0.0, 0.0, 0.0, 0.0, 0.0, 0.0, 0.0, 0.0, 0.0, 0.0, 0.0, 0.0, 0.0, 0.0, 0.0, 0.0, 0.0, 0.0, 0.0, 0.0, 0.0, 0.0, 0.0, 0.0, 0.0, 0.0, 0.0, 0.0, 0.0, 0.0, 0.0, 0.0, 0.0, 0.0, 0.0, 0.0, 0.0, 0.0, 0.0, 0.0, 0.0, 0.0, 0.0, 0.0, 0.0, 0.0, 0.0, 0.0, 0.0, 0.0, 0.0, 0.0, 0.0, 0.0, 0.0, 0.0, 0.0, 0.0, 0.0, 0.0, 0.0, 0.0, 0.0, 0.0, 0.0, 0.0, 0.0, 0.0, 0.0, 0.0, 0.0, 0.0, 0.0, 0.0, 0.0, 0.0, 0.0, 0.0, 0.0, 0.0, 0.0, 0.0, 0.0, 0.0, 0.0, 0.0, 0.0, 0.0, 0.0, 0.0, 0.0, 0.0, 0.0, 0.0, 0.0, 0.0, 0.0, 0.0, 0.0, 0.0, 0.0, 0.0, 0.0, 0.0, 0.0, 0.0, 0.0, 0.0, 0.0, 0.0, 0.0, 0.0, 0.0, 0.0, 0.0, 0.0, 0.0, 0.0, 0.0, 0.0, 0.0, 0.0, 0.0, 0.0, 0.0, 0.0, 0.0, 0.0, 0.0, 0.0, 0.0, 0.0, 0.0, 0.0, 0.0, 0.0, 0.0, 0.0, 0.0, 0.0, 0.0, 0.0, 0.0, 0.0, 0.0, 0.0, 0.0, 0.0, 0.0, 0.0, 0.0, 0.0, 0.0, 0.0, 0.0, 0.0, 0.0, 0.0, 0.0, 0.0, 0.0, 0.0, 0.0, 0.0, 0.0, 0.0, 0.0, 0.0, 0.0, 0.0, 0.0, 0.0, 0.0, 0.0, 0.0, 0.0, 0.0, 0.0, 0.0, 0.0, 0.0, 0.0, 0.0, 0.0, 0.0, 0.0, 0.0, 0.0, 0.0, 0.0, 0.0, 0.0, 0.0, 0.0, 0.0, 0.0, 0.0, 0.0, 0.0, 0.0, 0.0, 0.0, 0.0, 0.0, 0.0, 0.0, 0.0, 0.0, 0.0, 0.0, 0.0, 0.0, 0.0, 0.0, 0.0, 0.0, 0.0, 0.0, 0.0, 0.0, 0.0, 0.0, 0.0, 0.0, 0.0, 0.0, 0.0, 0.0, 0.0, 0.0, 0.0, 0.0, 0.0, 0.0, 0.0, 0.0, 0.0, 0.0, 0.0, 0.0, 0.0, 0.0, 0.0, 0.0, 0.0, 0.0, 0.0, 0.0, 0.0, 0.0, 0.0, 0.0, 0.0, 0.0, 0.0, 0.0, 0.0, 0.0, 0.0, 0.0, 0.0, 0.0, 0.0, 0.0, 0.0, 0.0, 0.0, 0.0, 0.0, 0.0, 0.0, 0.0, 0.0, 0.0, 0.0, 0.0, 0.0, 0.0, 0.0, 0.0, 0.0, 0.0, 0.0, 0.0, 0.0, 0.0, 0.0, 0.0, 0.0, 0.0, 0.0, 0.0, 0.0, 0.0, 0.0, 0.0, 0.0, 0.0, 0.0, 0.0, 0.0, 0.0, 0.0, 0.0, 0.0, 0.0, 0.0, 0.0, 0.0, 0.0, 0.0, 0.0, 0.0, 0.0, 0.0, 0.0, 0.0, 0.0, 0.0, 0.0, 0.0, 0.0, 0.0, 0.0, 0.0, 0.0, 0.0, 0.0, 0.0, 0.0, 0.0, 0.0, 0.0, 0.0, 0.0, 0.0, 0.0, 0.0, 0.0, 0.0, 0.0, 0.0, 0.0, 0.0, 0.0, 0.0, 0.0, 0.0, 0.0, 0.0, 0.0, 0.0, 0.0, 0.0, 0.0, 0.0, 0.0, 0.0, 0.0, 0.0, 0.0, 0.0, 0.0, 0.0, 0.0, 0.0, 0.0, 0.0, 0.0, 0.0, 0.0, 0.0, 0.0, 0.0, 0.0, 0.0, 0.0, 0.0, 0.0, 0.0, 0.0, 0.0, 0.0, 0.0, 0.0, 0.0, 0.0, 0.0, 0.0, 0.0, 0.0, 0.0, 0.0, 0.0, 0.0, 0.0, 0.0, 0.0, 0.0, 0.0, 0.0, 0.0, 0.0, 0.0, 0.0, 0.0, 0.0, 0.0, 0.0, 0.0, 0.0, 0.0, 0.0, 0.0, 0.0, 0.0, 0.0, 0.0, 0.0, 0.0, 0.0, 0.0, 0.0, 0.0, 0.0, 0.0, 0.0, 0.0, 0.0, 0.0, 0.0, 0.0, 0.0, 0.0, 0.0, 0.0, 0.0, 0.0, 0.0, 0.0, 0.0, 0.0, 0.0, 0.0, 0.0, 0.0, 0.0, 0.0, 0.0, 0.0, 0.0, 0.0, 0.0, 0.0, 0.0, 0.0, 0.0, 0.0, 0.0, 0.0, 0.0, 0.0, 0.0, 0.0, 0.0, 0.0, 0.0, 0.0, 0.0, 0.0, 0.0, 0.0, 0.0, 0.0, 0.0, 0.0, 0.0, 0.0, 0.0, 0.0, 0.0, 0.0, 0.0, 0.0, 0.0, 0.0, 0.0, 0.0, 0.0, 0.0, 0.0, 0.0, 0.0, 0.0, 0.0, 0.0, 0.0, 0.0, 0.0, 0.0, 0.0, 0.0, 0.0, 0.0, 0.0, 0.0, 0.0, 0.0, 0.0, 0.0, 0.0, 0.0, 0.0, 0.0, 0.0, 0.0, 0.0, 0.0, 0.0, 0.0, 0.0, 0.0, 0.0, 0.0, 0.0, 0.0, 0.0, 0.0, 0.0, 0.0, 0.0, 0.0, 0.0, 0.0, 0.0, 0.0, 0.0, 0.0, 0.0, 0.0, 0.0, 0.0, 0.0, 0.0, 0.0, 0.0, 0.0, 0.0, 0.0, 0.0, 0.0, 0.0, 0.0, 0.0, 0.0, 0.0, 0.0, 0.0, 0.0, 0.0, 0.0, 0.0, 0.0, 0.0, 0.0, 0.0, 0.0, 0.0, 0.0, 0.0, 0.0, 0.0, 0.0, 0.0, 0.0, 0.0, 0.0, 0.0, 0.0, 0.0, 0.0, 0.0, 0.0, 0.0, 0.0, 0.0, 0.0, 0.0, 0.0, 0.0, 0.0, 0.0, 0.0, 0.0, 0.0, 0.0, 0.0, 0.0, 0.0, 0.0, 0.0, 0.0, 0.0, 0.0, 0.0, 0.0, 0.0, 0.0, 0.0, 0.0, 0.0, 0.0, 0.0, 0.0, 0.0, 0.0, 0.0, 0.0, 0.0, 0.0, 0.0, 0.0, 0.0, 0.0, 0.0, 0.0, 0.0, 0.0, 0.0, 0.0, 0.0, 0.0, 0.0, 0.0, 0.0, 0.0, 0.0, 0.0, 0.0, 0.0, 0.0, 0.0, 0.0, 0.0, 0.0, 0.0, 0.0, 0.0, 0.0, 0.0, 0.0, 0.0, 0.0, 0.0, 0.0, 0.0, 0.0, 0.0, 0.0, 0.0, 0.0, 0.0, 0.0, 0.0, 0.0, 0.0, 0.0, 0.0, 0.0, 0.0, 0.0, 0.0, 0.0, 0.0, 0.0, 0.0, 0.0, 0.0, 0.0, 0.0, 0.0, 0.0, 0.0, 0.0, 0.0, 0.0, 0.0, 0.0, 0.0, 0.0, 0.0, 0.0, 0.0, 0.0, 0.0, 0.0, 0.0, 0.0, 0.0, 0.0, 0.0, 0.0, 0.0, 0.0, 0.0, 0.0, 0.0, 0.0, 0.0, 0.0, 0.0, 0.0, 0.0, 0.0, 0.0, 0.0, 0.0, 0.0, 0.0, 0.0, 0.0, 0.0, 0.0, 0.0, 0.0, 0.0, 0.0, 0.0, 0.0, 0.0, 0.0, 0.0, 0.0, 0.0, 0.0, 0.0, 0.0, 0.0, 0.0, 0.0, 0.0, 0.0, 0.0, 0.0, 0.0, 0.0, 0.0, 0.0, 0.0, 0.0, 0.0, 0.0, 0.0, 0.0, 0.0, 0.0, 0.0, 0.0, 0.0, 0.0, 0.0, 0.0, 0.0, 0.0, 0.0, 0.0, 0.0, 0.0, 0.0, 0.0, 0.0, 0.0, 0.0, 0.0, 0.0, 0.0, 0.0, 0.0, 0.0, 0.0, 0.0, 0.0, 0.0, 0.0, 0.0, 0.0, 0.0, 0.0, 0.0, 0.0, 0.0, 0.0, 0.0, 0.0, 0.0, 0.0, 0.0, 0.0, 0.0, 0.0, 0.0, 0.0, 0.0, 0.0, 0.0, 0.0, 0.0, 0.0, 0.0, 0.0, 0.0, 0.0, 0.0, 0.0, 0.0, 0.0, 0.0, 0.0, 0.0, 0.0, 0.0, 0.0, 0.0, 0.0, 0.0, 0.0, 0.0, 0.0, 0.0, 0.0, 0.0, 0.0, 0.0, 0.0, 0.0, 0.0, 0.0, 0.0, 0.0, 0.0, 0.0, 0.0, 0.0, 0.0, 0.0, 0.0])
me_circle_003.materials.append(mat_dial)
me_circle_003.update()
me_circle_004 = bpy.data.meshes.new('Circle.004')
me_circle_004.from_pydata([(0.0, 0.71, 0.0), (-0.04458, 0.7086, 0.0), (-0.08899, 0.7044, 0.0), (-0.133, 0.6974, 0.0), (-0.1766, 0.6877, 0.0), (-0.2194, 0.6753, 0.0), (-0.2614, 0.6601, 0.0), (-0.3023, 0.6424, 0.0), (-0.342, 0.6222, 0.0), (-0.3804, 0.5995, 0.0), (-0.4173, 0.5744, 0.0), (-0.4526, 0.5471, 0.0), (-0.486, 0.5176, 0.0), (-0.5176, 0.486, 0.0), (-0.5471, 0.4526, 0.0), (-0.5744, 0.4173, 0.0), (-0.5995, 0.3804, 0.0), (-0.6222, 0.342, 0.0), (-0.6424, 0.3023, 0.0), (-0.6601, 0.2614, 0.0), (-0.6753, 0.2194, 0.0), (-0.6877, 0.1766, 0.0), (-0.6974, 0.133, 0.0), (-0.7044, 0.08899, 0.0), (-0.7086, 0.04458, 0.0), (-0.71, 0.0, 0.0), (-0.7086, -0.04458, 0.0), (-0.7044, -0.08899, 0.0), (-0.6974, -0.133, 0.0), (-0.6877, -0.1766, 0.0), (-0.6753, -0.2194, 0.0), (-0.6601, -0.2614, 0.0), (-0.6424, -0.3023, 0.0), (-0.6222, -0.342, 0.0), (-0.5995, -0.3804, 0.0), (-0.5744, -0.4173, 0.0), (-0.5471, -0.4526, 0.0), (-0.5176, -0.486, 0.0), (-0.486, -0.5176, 0.0), (-0.4526, -0.5471, 0.0), (-0.4173, -0.5744, 0.0), (-0.3804, -0.5995, 0.0), (-0.342, -0.6222, 0.0), (-0.3023, -0.6424, 0.0), (-0.2614, -0.6601, 0.0), (-0.2194, -0.6753, 0.0), (-0.1766, -0.6877, 0.0), (-0.133, -0.6974, 0.0), (-0.08899, -0.7044, 0.0), (-0.04458, -0.7086, 0.0), (0.0, -0.71, 0.0), (0.04458, -0.7086, 0.0), (0.08899, -0.7044, 0.0), (0.133, -0.6974, 0.0), (0.1766, -0.6877, 0.0), (0.2194, -0.6753, 0.0), (0.2614, -0.6601, 0.0), (0.3023, -0.6424, 0.0), (0.342, -0.6222, 0.0), (0.3804, -0.5995, 0.0), (0.4173, -0.5744, 0.0), (0.4526, -0.5471, 0.0), (0.486, -0.5176, 0.0), (0.5176, -0.486, 0.0), (0.5471, -0.4526, 0.0), (0.5744, -0.4173, 0.0), (0.5995, -0.3804, 0.0), (0.6222, -0.342, 0.0), (0.6424, -0.3023, 0.0), (0.6601, -0.2614, 0.0), (0.6753, -0.2194, 0.0), (0.6877, -0.1766, 0.0), (0.6974, -0.133, 0.0), (0.7044, -0.08899, 0.0), (0.7086, -0.04458, 0.0), (0.71, 0.0, 0.0), (0.7086, 0.04458, 0.0), (0.7044, 0.08899, 0.0), (0.6974, 0.133, 0.0), (0.6877, 0.1766, 0.0), (0.6753, 0.2194, 0.0), (0.6601, 0.2614, 0.0), (0.6424, 0.3023, 0.0), (0.6222, 0.342, 0.0), (0.5995, 0.3804, 0.0), (0.5744, 0.4173, 0.0), (0.5471, 0.4526, 0.0), (0.5176, 0.486, 0.0), (0.486, 0.5176, 0.0), (0.4526, 0.5471, 0.0), (0.4173, 0.5744, 0.0), (0.3804, 0.5995, 0.0), (0.342, 0.6222, 0.0), (0.3023, 0.6424, 0.0), (0.2614, 0.6601, 0.0), (0.2194, 0.6753, 0.0), (0.1766, 0.6877, 0.0), (0.133, 0.6974, 0.0), (0.08899, 0.7044, 0.0), (0.04458, 0.7086, 0.0), (0.0, 0.71, 0.2898), (-0.04458, 0.7086, 0.2898), (-0.08899, 0.7044, 0.2898), (-0.133, 0.6974, 0.2898), (-0.1766, 0.6877, 0.2898), (-0.2194, 0.6753, 0.2898), (-0.2614, 0.6601, 0.2898), (-0.3023, 0.6424, 0.2898), (-0.342, 0.6222, 0.2898), (-0.3804, 0.5995, 0.2898), (-0.4173, 0.5744, 0.2898), (-0.4526, 0.5471, 0.2898), (-0.486, 0.5176, 0.2898), (-0.5176, 0.486, 0.2898), (-0.5471, 0.4526, 0.2898), (-0.5744, 0.4173, 0.2898), (-0.5995, 0.3804, 0.2898), (-0.6222, 0.342, 0.2898), (-0.6424, 0.3023, 0.2898), (-0.6601, 0.2614, 0.2898), (-0.6753, 0.2194, 0.2898), (-0.6877, 0.1766, 0.2898), (-0.6974, 0.133, 0.2898), (-0.7044, 0.08899, 0.2898), (-0.7086, 0.04458, 0.2898), (-0.71, 0.0, 0.2898), (-0.7086, -0.04458, 0.2898), (-0.7044, -0.08899, 0.2898), (-0.6974, -0.133, 0.2898), (-0.6877, -0.1766, 0.2898), (-0.6753, -0.2194, 0.2898), (-0.6601, -0.2614, 0.2898), (-0.6424, -0.3023, 0.2898), (-0.6222, -0.342, 0.2898), (-0.5995, -0.3804, 0.2898), (-0.5744, -0.4173, 0.2898), (-0.5471, -0.4526, 0.2898), (-0.5176, -0.486, 0.2898), (-0.486, -0.5176, 0.2898), (-0.4526, -0.5471, 0.2898), (-0.4173, -0.5744, 0.2898), (-0.3804, -0.5995, 0.2898), (-0.342, -0.6222, 0.2898), (-0.3023, -0.6424, 0.2898), (-0.2614, -0.6601, 0.2898), (-0.2194, -0.6753, 0.2898), (-0.1766, -0.6877, 0.2898), (-0.133, -0.6974, 0.2898), (-0.08899, -0.7044, 0.2898), (-0.04458, -0.7086, 0.2898), (0.0, -0.71, 0.2898), (0.04458, -0.7086, 0.2898), (0.08899, -0.7044, 0.2898), (0.133, -0.6974, 0.2898), (0.1766, -0.6877, 0.2898), (0.2194, -0.6753, 0.2898), (0.2614, -0.6601, 0.2898), (0.3023, -0.6424, 0.2898), (0.342, -0.6222, 0.2898), (0.3804, -0.5995, 0.2898), (0.4173, -0.5744, 0.2898), (0.4526, -0.5471, 0.2898), (0.486, -0.5176, 0.2898), (0.5176, -0.486, 0.2898), (0.5471, -0.4526, 0.2898), (0.5744, -0.4173, 0.2898), (0.5995, -0.3804, 0.2898), (0.6222, -0.342, 0.2898), (0.6424, -0.3023, 0.2898), (0.6601, -0.2614, 0.2898), (0.6753, -0.2194, 0.2898), (0.6877, -0.1766, 0.2898), (0.6974, -0.133, 0.2898), (0.7044, -0.08899, 0.2898), (0.7086, -0.04458, 0.2898), (0.71, 0.0, 0.2898), (0.7086, 0.04458, 0.2898), (0.7044, 0.08899, 0.2898), (0.6974, 0.133, 0.2898), (0.6877, 0.1766, 0.2898), (0.6753, 0.2194, 0.2898), (0.6601, 0.2614, 0.2898), (0.6424, 0.3023, 0.2898), (0.6222, 0.342, 0.2898), (0.5995, 0.3804, 0.2898), (0.5744, 0.4173, 0.2898), (0.5471, 0.4526, 0.2898), (0.5176, 0.486, 0.2898), (0.486, 0.5176, 0.2898), (0.4526, 0.5471, 0.2898), (0.4173, 0.5744, 0.2898), (0.3804, 0.5995, 0.2898), (0.342, 0.6222, 0.2898), (0.3023, 0.6424, 0.2898), (0.2614, 0.6601, 0.2898), (0.2194, 0.6753, 0.2898), (0.1766, 0.6877, 0.2898), (0.133, 0.6974, 0.2898), (0.08899, 0.7044, 0.2898), (0.04458, 0.7086, 0.2898)], [], [(89, 90, 190, 189), (38, 39, 139, 138), (90, 91, 191, 190), (39, 40, 140, 139), (91, 92, 192, 191), (40, 41, 141, 140), (92, 93, 193, 192), (41, 42, 142, 141), (93, 94, 194, 193), (42, 43, 143, 142), (94, 95, 195, 194), (43, 44, 144, 143), (95, 96, 196, 195), (44, 45, 145, 144), (96, 97, 197, 196), (45, 46, 146, 145), (97, 98, 198, 197), (46, 47, 147, 146), (98, 99, 199, 198), (47, 48, 148, 147), (99, 0, 100, 199), (48, 49, 149, 148), (49, 50, 150, 149), (50, 51, 151, 150), (51, 52, 152, 151), (0, 1, 101, 100), (52, 53, 153, 152), (1, 2, 102, 101), (53, 54, 154, 153), (2, 3, 103, 102), (54, 55, 155, 154), (3, 4, 104, 103), (55, 56, 156, 155), (4, 5, 105, 104), (56, 57, 157, 156), (5, 6, 106, 105), (57, 58, 158, 157), (6, 7, 107, 106), (58, 59, 159, 158), (7, 8, 108, 107), (59, 60, 160, 159), (8, 9, 109, 108), (60, 61, 161, 160), (9, 10, 110, 109), (61, 62, 162, 161), (10, 11, 111, 110), (62, 63, 163, 162), (11, 12, 112, 111), (63, 64, 164, 163), (12, 13, 113, 112), (64, 65, 165, 164), (13, 14, 114, 113), (65, 66, 166, 165), (14, 15, 115, 114), (66, 67, 167, 166), (15, 16, 116, 115), (67, 68, 168, 167), (16, 17, 117, 116), (68, 69, 169, 168), (17, 18, 118, 117), (69, 70, 170, 169), (18, 19, 119, 118), (70, 71, 171, 170), (19, 20, 120, 119), (71, 72, 172, 171), (20, 21, 121, 120), (72, 73, 173, 172), (21, 22, 122, 121), (73, 74, 174, 173), (22, 23, 123, 122), (74, 75, 175, 174), (23, 24, 124, 123), (75, 76, 176, 175), (24, 25, 125, 124), (76, 77, 177, 176), (25, 26, 126, 125), (77, 78, 178, 177), (26, 27, 127, 126), (78, 79, 179, 178), (27, 28, 128, 127), (79, 80, 180, 179), (28, 29, 129, 128), (80, 81, 181, 180), (29, 30, 130, 129), (81, 82, 182, 181), (30, 31, 131, 130), (82, 83, 183, 182), (31, 32, 132, 131), (83, 84, 184, 183), (32, 33, 133, 132), (84, 85, 185, 184), (33, 34, 134, 133), (85, 86, 186, 185), (34, 35, 135, 134), (86, 87, 187, 186), (35, 36, 136, 135), (87, 88, 188, 187), (36, 37, 137, 136), (88, 89, 189, 188), (37, 38, 138, 137), (101, 102, 103, 104, 105, 106, 107, 108, 109, 110, 111, 112, 113, 114, 115, 116, 117, 118, 119, 120, 121, 122, 123, 124, 125, 126, 127, 128, 129, 130, 131, 132, 133, 134, 135, 136, 137, 138, 139, 140, 141, 142, 143, 144, 145, 146, 147, 148, 149, 150, 151, 152, 153, 154, 155, 156, 157, 158, 159, 160, 161, 162, 163, 164, 165, 166, 167, 168, 169, 170, 171, 172, 173, 174, 175, 176, 177, 178, 179, 180, 181, 182, 183, 184, 185, 186, 187, 188, 189, 190, 191, 192, 193, 194, 195, 196, 197, 198, 199, 100)])
me_circle_004.polygons.foreach_set('use_smooth', [True] * 101)
_uv = me_circle_004.uv_layers.new(name='UVMap')
_uv.uv.foreach_set('vector', [0.0, 0.0, 0.0, 0.0, 0.0, 0.0, 0.0, 0.0, 0.0, 0.0, 0.0, 0.0, 0.0, 0.0, 0.0, 0.0, 0.0, 0.0, 0.0, 0.0, 0.0, 0.0, 0.0, 0.0, 0.0, 0.0, 0.0, 0.0, 0.0, 0.0, 0.0, 0.0, 0.0, 0.0, 0.0, 0.0, 0.0, 0.0, 0.0, 0.0, 0.0, 0.0, 0.0, 0.0, 0.0, 0.0, 0.0, 0.0, 0.0, 0.0, 0.0, 0.0, 0.0, 0.0, 0.0, 0.0, 0.0, 0.0, 0.0, 0.0, 0.0, 0.0, 0.0, 0.0, 0.0, 0.0, 0.0, 0.0, 0.0, 0.0, 0.0, 0.0, 0.0, 0.0, 0.0, 0.0, 0.0, 0.0, 0.0, 0.0, 0.0, 0.0, 0.0, 0.0, 0.0, 0.0, 0.0, 0.0, 0.0, 0.0, 0.0, 0.0, 0.0, 0.0, 0.0, 0.0, 0.0, 0.0, 0.0, 0.0, 0.0, 0.0, 0.0, 0.0, 0.0, 0.0, 0.0, 0.0, 0.0, 0.0, 0.0, 0.0, 0.0, 0.0, 0.0, 0.0, 0.0, 0.0, 0.0, 0.0, 0.0, 0.0, 0.0, 0.0, 0.0, 0.0, 0.0, 0.0, 0.0, 0.0, 0.0, 0.0, 0.0, 0.0, 0.0, 0.0, 0.0, 0.0, 0.0, 0.0, 0.0, 0.0, 0.0, 0.0, 0.0, 0.0, 0.0, 0.0, 0.0, 0.0, 0.0, 0.0, 0.0, 0.0, 0.0, 0.0, 0.0, 0.0, 0.0, 0.0, 0.0, 0.0, 0.0, 0.0, 0.0, 0.0, 0.0, 0.0, 0.0, 0.0, 0.0, 0.0, 0.0, 0.0, 0.0, 0.0, 0.0, 0.0, 0.0, 0.0, 0.0, 0.0, 0.0, 0.0, 0.0, 0.0, 0.0, 0.0, 0.0, 0.0, 0.0, 0.0, 0.0, 0.0, 0.0, 0.0, 0.0, 0.0, 0.0, 0.0, 0.0, 0.0, 0.0, 0.0, 0.0, 0.0, 0.0, 0.0, 0.0, 0.0, 0.0, 0.0, 0.0, 0.0, 0.0, 0.0, 0.0, 0.0, 0.0, 0.0, 0.0, 0.0, 0.0, 0.0, 0.0, 0.0, 0.0, 0.0, 0.0, 0.0, 0.0, 0.0, 0.0, 0.0, 0.0, 0.0, 0.0, 0.0, 0.0, 0.0, 0.0, 0.0, 0.0, 0.0, 0.0, 0.0, 0.0, 0.0, 0.0, 0.0, 0.0, 0.0, 0.0, 0.0, 0.0, 0.0, 0.0, 0.0, 0.0, 0.0, 0.0, 0.0, 0.0, 0.0, 0.0, 0.0, 0.0, 0.0, 0.0, 0.0, 0.0, 0.0, 0.0, 0.0, 0.0, 0.0, 0.0, 0.0, 0.0, 0.0, 0.0, 0.0, 0.0, 0.0, 0.0, 0.0, 0.0, 0.0, 0.0, 0.0, 0.0, 0.0, 0.0, 0.0, 0.0, 0.0, 0.0, 0.0, 0.0, 0.0, 0.0, 0.0, 0.0, 0.0, 0.0, 0.0, 0.0, 0.0, 0.0, 0.0, 0.0, 0.0, 0.0, 0.0, 0.0, 0.0, 0.0, 0.0, 0.0, 0.0, 0.0, 0.0, 0.0, 0.0, 0.0, 0.0, 0.0, 0.0, 0.0, 0.0, 0.0, 0.0, 0.0, 0.0, 0.0, 0.0, 0.0, 0.0, 0.0, 0.0, 0.0, 0.0, 0.0, 0.0, 0.0, 0.0, 0.0, 0.0, 0.0, 0.0, 0.0, 0.0, 0.0, 0.0, 0.0, 0.0, 0.0, 0.0, 0.0, 0.0, 0.0, 0.0, 0.0, 0.0, 0.0, 0.0, 0.0, 0.0, 0.0, 0.0, 0.0, 0.0, 0.0, 0.0, 0.0, 0.0, 0.0, 0.0, 0.0, 0.0, 0.0, 0.0, 0.0, 0.0, 0.0, 0.0, 0.0, 0.0, 0.0, 0.0, 0.0, 0.0, 0.0, 0.0, 0.0, 0.0, 0.0, 0.0, 0.0, 0.0, 0.0, 0.0, 0.0, 0.0, 0.0, 0.0, 0.0, 0.0, 0.0, 0.0, 0.0, 0.0, 0.0, 0.0, 0.0, 0.0, 0.0, 0.0, 0.0, 0.0, 0.0, 0.0, 0.0, 0.0, 0.0, 0.0, 0.0, 0.0, 0.0, 0.0, 0.0, 0.0, 0.0, 0.0, 0.0, 0.0, 0.0, 0.0, 0.0, 0.0, 0.0, 0.0, 0.0, 0.0, 0.0, 0.0, 0.0, 0.0, 0.0, 0.0, 0.0, 0.0, 0.0, 0.0, 0.0, 0.0, 0.0, 0.0, 0.0, 0.0, 0.0, 0.0, 0.0, 0.0, 0.0, 0.0, 0.0, 0.0, 0.0, 0.0, 0.0, 0.0, 0.0, 0.0, 0.0, 0.0, 0.0, 0.0, 0.0, 0.0, 0.0, 0.0, 0.0, 0.0, 0.0, 0.0, 0.0, 0.0, 0.0, 0.0, 0.0, 0.0, 0.0, 0.0, 0.0, 0.0, 0.0, 0.0, 0.0, 0.0, 0.0, 0.0, 0.0, 0.0, 0.0, 0.0, 0.0, 0.0, 0.0, 0.0, 0.0, 0.0, 0.0, 0.0, 0.0, 0.0, 0.0, 0.0, 0.0, 0.0, 0.0, 0.0, 0.0, 0.0, 0.0, 0.0, 0.0, 0.0, 0.0, 0.0, 0.0, 0.0, 0.0, 0.0, 0.0, 0.0, 0.0, 0.0, 0.0, 0.0, 0.0, 0.0, 0.0, 0.0, 0.0, 0.0, 0.0, 0.0, 0.0, 0.0, 0.0, 0.0, 0.0, 0.0, 0.0, 0.0, 0.0, 0.0, 0.0, 0.0, 0.0, 0.0, 0.0, 0.0, 0.0, 0.0, 0.0, 0.0, 0.0, 0.0, 0.0, 0.0, 0.0, 0.0, 0.0, 0.0, 0.0, 0.0, 0.0, 0.0, 0.0, 0.0, 0.0, 0.0, 0.0, 0.0, 0.0, 0.0, 0.0, 0.0, 0.0, 0.0, 0.0, 0.0, 0.0, 0.0, 0.0, 0.0, 0.0, 0.0, 0.0, 0.0, 0.0, 0.0, 0.0, 0.0, 0.0, 0.0, 0.0, 0.0, 0.0, 0.0, 0.0, 0.0, 0.0, 0.0, 0.0, 0.0, 0.0, 0.0, 0.0, 0.0, 0.0, 0.0, 0.0, 0.0, 0.0, 0.0, 0.0, 0.0, 0.0, 0.0, 0.0, 0.0, 0.0, 0.0, 0.0, 0.0, 0.0, 0.0, 0.0, 0.0, 0.0, 0.0, 0.0, 0.0, 0.0, 0.0, 0.0, 0.0, 0.0, 0.0, 0.0, 0.0, 0.0, 0.0, 0.0, 0.0, 0.0, 0.0, 0.0, 0.0, 0.0, 0.0, 0.0, 0.0, 0.0, 0.0, 0.0, 0.0, 0.0, 0.0, 0.0, 0.0, 0.0, 0.0, 0.0, 0.0, 0.0, 0.0, 0.0, 0.0, 0.0, 0.0, 0.0, 0.0, 0.0, 0.0, 0.0, 0.0, 0.0, 0.0, 0.0, 0.0, 0.0, 0.0, 0.0, 0.0, 0.0, 0.0, 0.0, 0.0, 0.0, 0.0, 0.0, 0.0, 0.0, 0.0, 0.0, 0.0, 0.0, 0.0, 0.0, 0.0, 0.0, 0.0, 0.0, 0.0, 0.0, 0.0, 0.0, 0.0, 0.0, 0.0, 0.0, 0.0, 0.0, 0.0, 0.0, 0.0, 0.0, 0.0, 0.0, 0.0, 0.0, 0.0, 0.0, 0.0, 0.0, 0.0, 0.0, 0.0, 0.0, 0.0, 0.0, 0.0, 0.0, 0.0, 0.0, 0.0, 0.0, 0.0, 0.0, 0.0, 0.0, 0.0, 0.0, 0.0, 0.0, 0.0, 0.0, 0.0, 0.0, 0.0, 0.0, 0.0, 0.0, 0.0, 0.0, 0.0, 0.0, 0.0, 0.0, 0.0, 0.0, 0.0, 0.0, 0.0, 0.0, 0.0, 0.0, 0.0, 0.0, 0.0, 0.0, 0.0, 0.0, 0.0, 0.0, 0.0, 0.0, 0.0, 0.0, 0.0, 0.0, 0.0, 0.0, 0.0, 0.0, 0.0, 0.0, 0.0, 0.0, 0.0, 0.0, 0.0, 0.0, 0.0, 0.0, 0.0, 0.0, 0.0, 0.0, 0.0, 0.0, 0.0, 0.0, 0.0, 0.0, 0.0, 0.0, 0.0, 0.0, 0.0, 0.0, 0.0, 0.0, 0.0, 0.0, 0.0, 0.0, 0.0, 0.0, 0.0, 0.0, 0.0, 0.0, 0.0, 0.0, 0.0, 0.0, 0.0, 0.0, 0.0, 0.0, 0.0, 0.0, 0.0, 0.0, 0.0, 0.0, 0.0, 0.0, 0.0, 0.0, 0.0, 0.0, 0.0, 0.0, 0.0, 0.0, 0.0, 0.0, 0.0, 0.0, 0.0, 0.0, 0.0, 0.0, 0.0, 0.0, 0.0, 0.0, 0.0, 0.0, 0.0, 0.0, 0.0, 0.0, 0.0, 0.0, 0.0, 0.0, 0.0, 0.0, 0.0, 0.0, 0.0, 0.0, 0.0, 0.0, 0.0, 0.0, 0.0, 0.0, 0.0, 0.0, 0.0, 0.0, 0.0, 0.0, 0.0, 0.0, 0.0, 0.0, 0.0, 0.0, 0.0, 0.0, 0.0, 0.0, 0.0, 0.0, 0.0, 0.0, 0.0, 0.0, 0.0, 0.0, 0.0, 0.0, 0.0, 0.0, 0.0, 0.0, 0.0, 0.0, 0.0, 0.0, 0.0, 0.0, 0.0, 0.0, 0.0, 0.0, 0.0, 0.0, 0.0, 0.0, 0.0, 0.0, 0.0, 0.0, 0.0, 0.0, 0.0, 0.0, 0.0, 0.0, 0.0, 0.0, 0.0, 0.0, 0.0, 0.0, 0.0, 0.0, 0.0, 0.0, 0.0, 0.0, 0.0, 0.0, 0.0, 0.0, 0.0, 0.0, 0.0, 0.0, 0.0, 0.0, 0.0, 0.0, 0.0, 0.0, 0.0, 0.0, 0.0, 0.0, 0.0, 0.0, 0.0, 0.0, 0.0, 0.0, 0.0, 0.0, 0.0, 0.0, 0.0, 0.0, 0.0, 0.0, 0.0, 0.0, 0.0, 0.0, 0.0, 0.0, 0.0])
me_circle_004.materials.append(mat_dial)
me_circle_004.update()

# ---- objects
ob_cube = bpy.data.objects.new('Cube', me_cube)
ob_camera = bpy.data.objects.new('Camera', cam_camera)
ob_dial = bpy.data.objects.new('Dial', me_circle_001)
ob_dial_001 = bpy.data.objects.new('Dial.001', me_circle_002)
ob_dial_002 = bpy.data.objects.new('Dial.002', me_circle_003)
ob_dial_003 = bpy.data.objects.new('Dial.003', me_circle_004)

# ---- transforms, parenting, visibility, modifiers, constraints
ob_cube.location = (0.0, 0.0, 0.0)
ob_cube.scale = (0.5661, 2.035, 0.7797)
ob_cube.lock_rotations_4d = False
ob_cube.empty_display_type = 'ARROWS'
ob_cube.lineart.crease_threshold = 0.0
ob_camera.location = (7.359, -6.926, 4.958)
ob_camera.rotation_euler = (1.109, 0.0, 0.8149)
ob_camera.lock_rotations_4d = False
ob_camera.empty_display_type = 'ARROWS'
ob_camera.color = (0.0, 0.0, 0.0, 0.0)
ob_camera.display_type = 'WIRE'
ob_camera.lineart.crease_threshold = 0.0
ob_dial.location = (0.3447, -1.484, 0.9052)
ob_dial.scale = (0.1731, 0.1731, 0.1731)
ob_dial_001.location = (0.3447, -1.074, 0.9052)
ob_dial_001.scale = (0.1731, 0.1731, 0.1731)
ob_dial_002.location = (0.3447, -0.6772, 0.9052)
ob_dial_002.scale = (0.1731, 0.1731, 0.1731)
ob_dial_003.location = (0.3447, -0.264, 0.9052)
ob_dial_003.scale = (0.1731, 0.1731, 0.1731)

# ---- collection membership
col_collection.objects.link(ob_cube)
col_collection.objects.link(ob_camera)
col_collection.objects.link(ob_dial)
col_collection.objects.link(ob_dial_001)
col_collection.objects.link(ob_dial_002)
col_collection.objects.link(ob_dial_003)

# ---- scene / render settings (as saved in the file)
scene.camera = ob_camera
scene.frame_start = 1; scene.frame_end = 250; scene.frame_set(1)
scene.render.engine = 'CYCLES'
scene.cycles.sampling_pattern = 'TABULATED_SOBOL'
bpy.context.view_layer.update()

# ---- added for rendering (the .blend has no usable light): sun
light_auto_sun = bpy.data.lights.new('AutoSun', 'SUN')
light_auto_sun.energy = 3.0
light_auto_sun.angle = 0.0523599
ob_auto_sun = bpy.data.objects.new('AutoSun', light_auto_sun)
scene.collection.objects.link(ob_auto_sun)
ob_auto_sun.rotation_euler = (0.872665, 0.174533, 0.523599)
bpy.context.view_layer.update()
